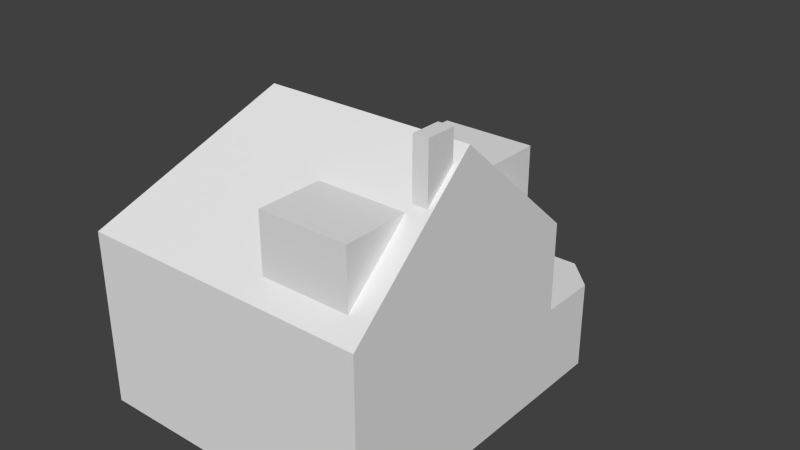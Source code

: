 # Source: ebgb_house_airfield.blend  (saved by Blender 2.79.7; exported with 4.5.12 LTS)
import bpy
from mathutils import Matrix  # noqa: F401  (used for matrix-valued properties, if any)

bpy.ops.wm.read_factory_settings(use_empty=True)
scene = bpy.context.scene
scene.name = 'Scene'

# ---- collections
col_collection_1 = bpy.data.collections.new('Collection 1'); scene.collection.children.link(col_collection_1)
col_collection_11 = bpy.data.collections.new('Collection 11'); scene.collection.children.link(col_collection_11)
col_collection_11.hide_render = True
col_collection_11.hide_viewport = True

# ---- materials (node trees are filled in below, after node groups)
mat_material = bpy.data.materials.new('Material')
mat_material.alpha_threshold = 0.0
mat_material.use_transparent_shadow = False
mat_material.preview_render_type = 'FLAT'
mat_material.roughness = 0.5
mat_material.specular_intensity = 0.0
mat_material.line_color = (0.0, 0.0, 0.0, 1.0)
mat_flatroof = bpy.data.materials.new('FlatRoof')
mat_flatroof.alpha_threshold = 0.0
mat_flatroof.use_transparent_shadow = False
mat_flatroof.diffuse_color = (0.04696, 0.04696, 0.04696, 1.0)
mat_flatroof.roughness = 0.5
mat_flatroof.line_color = (0.0, 0.0, 0.0, 1.0)
mat_roof = bpy.data.materials.new('Roof')
mat_roof.alpha_threshold = 0.0
mat_roof.use_transparent_shadow = False
mat_roof.roughness = 0.5
mat_roof.line_color = (0.0, 0.0, 0.0, 1.0)
mat_walls = bpy.data.materials.new('Walls')
mat_walls.alpha_threshold = 0.0
mat_walls.use_transparent_shadow = False
mat_walls.preview_render_type = 'FLAT'
mat_walls.roughness = 0.5
mat_walls.line_color = (0.0, 0.0, 0.0, 1.0)
mat_windows = bpy.data.materials.new('Windows')
mat_windows.alpha_threshold = 0.0
mat_windows.use_transparent_shadow = False
mat_windows.roughness = 0.5
mat_windows.line_color = (0.0, 0.0, 0.0, 1.0)
mat_frontdoor = bpy.data.materials.new('FrontDoor')
mat_frontdoor.alpha_threshold = 0.0
mat_frontdoor.use_transparent_shadow = False
mat_frontdoor.preview_render_type = 'FLAT'
mat_frontdoor.roughness = 0.5
mat_frontdoor.line_color = (0.0, 0.0, 0.0, 1.0)

# ---- node groups
ng_auto_smooth = bpy.data.node_groups.new('Auto Smooth', 'GeometryNodeTree')
_s = ng_auto_smooth.interface.new_socket(name='Geometry', in_out='OUTPUT', socket_type='NodeSocketGeometry')
_s = ng_auto_smooth.interface.new_socket(name='Geometry', in_out='INPUT', socket_type='NodeSocketGeometry')
_s = ng_auto_smooth.interface.new_socket(name='Angle', in_out='INPUT', socket_type='NodeSocketFloat')
_s.subtype = 'ANGLE'
_s.min_value = 0.0
_s.max_value = 3.142
ng_auto_smooth.is_modifier = True
_N = ng_auto_smooth.nodes; _L = ng_auto_smooth.links
n0 = _N.new('NodeGroupOutput'); n0.name = 'Group Output'; n0.location = (480, -100)
n1 = _N.new('NodeGroupInput'); n1.name = 'Group Input'; n1.location = (-420, -300)
n2 = _N.new('NodeGroupInput'); n2.name = 'Group Input.001'; n2.location = (-60, -100)
n3 = _N.new('GeometryNodeSetShadeSmooth'); n3.name = 'Set Shade Smooth'; n3.location = (120, -100)
n3.domain = 'EDGE'
n4 = _N.new('GeometryNodeSetShadeSmooth'); n4.name = 'Set Shade Smooth.001'; n4.location = (300, -100)
n5 = _N.new('GeometryNodeInputMeshEdgeAngle'); n5.name = 'Edge Angle'; n5.location = (-420, -220)
n6 = _N.new('GeometryNodeInputEdgeSmooth'); n6.name = 'Is Edge Smooth'; n6.location = (-60, -160)
n7 = _N.new('GeometryNodeInputShadeSmooth'); n7.name = 'Is Face Smooth'; n7.location = (-240, -340)
n8 = _N.new('FunctionNodeBooleanMath'); n8.name = 'Boolean Math'; n8.location = (-60, -220)
n9 = _N.new('FunctionNodeCompare'); n9.name = 'Compare'; n9.location = (-240, -180)
n9.operation = 'LESS_EQUAL'
_L.new(n5.outputs[0], n9.inputs[0])
_L.new(n4.outputs[0], n0.inputs[0])
_L.new(n1.outputs[1], n9.inputs[1])
_L.new(n9.outputs[0], n8.inputs[0])
_L.new(n7.outputs[0], n8.inputs[1])
_L.new(n2.outputs[0], n3.inputs[0])
_L.new(n6.outputs[0], n3.inputs[1])
_L.new(n3.outputs[0], n4.inputs[0])
_L.new(n8.outputs[0], n3.inputs[2])
n0.is_active_output = True

# ---- material node trees

# ---- world
world_world = bpy.data.worlds.new('World'); scene.world = world_world
world_world.color = (0.05088, 0.05088, 0.05088)
world_world.use_sun_shadow = False
world_world.sun_shadow_jitter_overblur = 0.0
world_world.cycles.sampling_method = 'NONE'
world_world.cycles.sample_map_resolution = 256

# ---- meshes
me_cube = bpy.data.meshes.new('Cube')
me_cube.from_pydata([(1.3, -0.4, 7.5), (1.3, 7.4, 7.5), (1.3, -0.4, 5.5), (1.3, 7.4, 5.5), (4.3, -0.4, 5.5), (4.3, 7.4, 5.5), (4.3, -0.4, 7.5), (4.3, 7.4, 7.5), (1.3, 1.9, 7.5), (1.3, 5.1, 7.5), (1.3, 1.9, 5.5), (1.3, 5.1, 5.5), (4.3, 1.9, 5.5), (4.3, 5.1, 5.5), (4.3, 1.9, 7.5), (4.3, 5.1, 7.5), (4.848, 3.012, 7.6), (4.848, 2.012, 7.6), (4.348, 2.012, 7.6), (4.348, 3.012, 7.6), (4.848, 3.012, 9.6), (4.848, 2.012, 9.6), (4.348, 2.012, 9.6), (4.348, 3.012, 9.6), (-5.0, 8.0, 5.0), (5.0, 8.0, 5.0), (5.0, 8.0, -1.0), (9.537e-07, 8.0, -1.0), (5.0, 8.0, 2.0), (1.192e-06, 8.0, 2.0), (5.0, 10.0, 2.0), (1.192e-06, 10.0, 2.0), (9.537e-07, 10.0, -1.0), (5.0, 10.0, -1.0), (1.0, 11.0, -1.0), (4.0, 11.0, -1.0), (4.0, 11.0, 2.0), (1.0, 11.0, 2.0), (5.0, -1.0, -1.0), (-5.0, -1.0, -1.0), (-5.0, 8.0, -1.0), (5.0, -1.0, 5.0), (-5.0, -1.0, 5.0), (-2.0, 3.5, 9.0), (5.0, 3.5, 9.0)], [], [(8, 0, 6, 14), (7, 1, 9, 15), (0, 8, 10, 2), (11, 9, 1, 3), (14, 6, 4, 12), (5, 7, 15, 13), (6, 0, 2, 4), (3, 1, 7, 5), (20, 23, 22, 21), (16, 20, 21, 17), (17, 21, 22, 18), (18, 22, 23, 19), (20, 16, 19, 23), (29, 28, 30, 31), (27, 29, 31, 32), (28, 26, 33, 30), (30, 33, 35, 36), (32, 31, 37, 34), (31, 30, 36, 37), (36, 35, 34, 37), (26, 25, 41, 38), (38, 41, 42, 39), (24, 40, 39, 42), (24, 42, 43), (42, 41, 44, 43), (25, 24, 43, 44), (41, 25, 44), (24, 25, 26, 40)])
_uv = me_cube.uv_layers.new(name='UVMap')
_uv.uv.foreach_set('vector', [0.8621, 0.1903, 0.8621, 0.09445, 0.9871, 0.09445, 0.9871, 0.1903, 0.9871, 0.09445, 0.8621, 0.09445, 0.8621, 0.1903, 0.9871, 0.1903, 0.433, 0.2392, 0.433, 0.1433, 0.5164, 0.1433, 0.5164, 0.2392, 0.7943, 0.1433, 0.711, 0.1433, 0.711, 0.2392, 0.7943, 0.2392, 0.5258, 0.1433, 0.5258, 0.2392, 0.6092, 0.2392, 0.6092, 0.1433, 0.7015, 0.2392, 0.6182, 0.2392, 0.6182, 0.1433, 0.7015, 0.1433, 0.9871, 0.09445, 0.8621, 0.09445, 0.8621, 0.01112, 0.9871, 0.01112, 0.8621, 0.01112, 0.8621, 0.09445, 0.9871, 0.09445, 0.9871, 0.01112, 0.8042, 0.2478, 0.8042, 0.227, 0.8459, 0.227, 0.8459, 0.2478, 0.009702, 0.2359, 0.09304, 0.2359, 0.09304, 0.2776, 0.009702, 0.2776, 0.009702, 0.2776, 0.09304, 0.2776, 0.09304, 0.2984, 0.009702, 0.2984, 0.8459, 0.1436, 0.8459, 0.227, 0.8042, 0.227, 0.8042, 0.1436, 0.09304, 0.2359, 0.009702, 0.2359, 0.009702, 0.2151, 0.09304, 0.2151, 0.9851, 0.2021, 0.9851, 0.4104, 0.9018, 0.4104, 0.9018, 0.2021, 0.8443, 0.009799, 0.8443, 0.1348, 0.761, 0.1348, 0.761, 0.009799, 0.4348, 0.1348, 0.4348, 0.009799, 0.5182, 0.009799, 0.5182, 0.1348, 0.5182, 0.1348, 0.5182, 0.009799, 0.5771, 0.009799, 0.5771, 0.1348, 0.761, 0.009799, 0.761, 0.1348, 0.7021, 0.1348, 0.7021, 0.009799, 0.9018, 0.2021, 0.9018, 0.4104, 0.8601, 0.3687, 0.8601, 0.2437, 0.5771, 0.1348, 0.5771, 0.009799, 0.7021, 0.009799, 0.7021, 0.1348, 0.7988, 0.5181, 0.7988, 0.7681, 0.4238, 0.7681, 0.4238, 0.5181, 0.4238, 0.5181, 0.4238, 0.7681, 0.007153, 0.7681, 0.007153, 0.5181, 0.7988, 0.7681, 0.7988, 0.5181, 0.4238, 0.5181, 0.4238, 0.7681, 0.009537, 0.778, 0.3845, 0.778, 0.197, 0.9863, 0.006836, 0.006836, 0.4235, 0.006836, 0.4235, 0.2577, 0.1318, 0.2577, 0.4235, 0.5086, 0.006836, 0.5086, 0.1318, 0.2577, 0.4235, 0.2577, 0.4238, 0.7681, 0.7988, 0.7681, 0.6113, 0.9348, 0.4303, 0.2586, 0.847, 0.2586, 0.847, 0.5086, 0.4303, 0.5086])
me_cube.materials.append(mat_material)
me_cube.use_remesh_preserve_volume = False
me_cube.use_remesh_preserve_attributes = False
me_cube.use_mirror_vertex_groups = False
me_cube.update()
me_cube_002 = bpy.data.meshes.new('Cube.002')
me_cube_002.from_pydata([(2.8, -0.3, 7.4), (2.8, 7.3, 7.4), (4.2, -0.3, 7.4), (4.2, 7.3, 7.4), (1.4, -0.3, 7.4), (1.4, 7.3, 7.4), (1.4, 1.8, 7.4), (1.4, 5.2, 7.4), (2.8, 1.8, 7.4), (2.8, 5.2, 7.4), (4.2, 1.8, 7.4), (4.2, 5.2, 7.4), (1.25, 9.615, 1.85), (1.25, 8.601, 1.85), (4.85, 8.567, 1.85), (4.85, 9.547, 1.85), (3.75, 9.615, 1.85), (3.75, 8.601, 1.85), (0.1499, 9.547, 1.85), (0.1499, 8.567, 1.85), (1.25, 10.0, 1.85), (3.75, 10.0, 1.85), (3.498, 10.85, 1.85), (1.062, 10.85, 1.85), (1.502, 10.85, 1.85), (0.1499, 9.938, 1.85), (0.1499, 8.15, 1.85), (1.25, 8.15, 1.85), (4.85, 8.15, 1.85), (3.75, 8.15, 1.85), (3.938, 10.85, 1.85), (4.85, 9.938, 1.85)], [], [(0, 2, 10, 8), (11, 3, 1, 9), (4, 0, 8, 6), (9, 1, 5, 7), (12, 20, 25, 18), (13, 12, 18, 19), (27, 13, 19, 26), (20, 12, 16, 21), (12, 13, 17, 16), (29, 17, 13, 27), (15, 31, 21, 16), (14, 15, 16, 17), (28, 14, 17, 29), (25, 20, 24, 23), (20, 21, 22, 24), (21, 31, 30, 22)])
_uv = me_cube_002.uv_layers.new(name='UVMap')
_uv.uv.foreach_set('vector', [0.0, 0.0, 1.0, 0.0, 1.0, 1.0, 0.0, 1.0, 0.0, 0.0, 1.0, 0.0, 1.0, 1.0, 0.0, 1.0, 0.0, 0.0, 1.0, 0.0, 1.0, 1.0, 0.0, 1.0, 0.0, 0.0, 1.0, 0.0, 1.0, 1.0, 0.0, 1.0, 0.0, 0.0, 1.0, 0.0, 1.0, 1.0, 0.0, 1.0, 0.0, 0.0, 1.0, 0.0, 1.0, 1.0, 0.0, 1.0, 0.0, 0.0, 1.0, 0.0, 1.0, 1.0, 0.0, 1.0, 1.0, 1.0, 0.0, 1.0, 0.0, 0.0, 1.0, 0.0, 1.0, 1.0, 0.0, 1.0, 0.0, 0.0, 1.0, 0.0, 0.0, 0.0, 1.0, 0.0, 1.0, 1.0, 0.0, 1.0, 0.0, 0.0, 1.0, 0.0, 1.0, 1.0, 0.0, 1.0, 0.0, 0.0, 1.0, 0.0, 1.0, 1.0, 0.0, 1.0, 0.0, 0.0, 1.0, 0.0, 1.0, 1.0, 0.0, 1.0, 0.0, 0.0, 1.0, 0.0, 1.0, 1.0, 0.0, 1.0, 0.0, 0.0, 1.0, 0.0, 1.0, 1.0, 0.0, 1.0, 0.0, 0.0, 1.0, 0.0, 1.0, 1.0, 0.0, 1.0])
me_cube_002.materials.append(mat_flatroof)
me_cube_002.use_remesh_preserve_volume = False
me_cube_002.use_remesh_preserve_attributes = False
me_cube_002.use_mirror_vertex_groups = False
me_cube_002.update()
me_cube_014 = bpy.data.meshes.new('Cube.014')
me_cube_014.from_pydata([(-1.301, 3.5, 9.0), (-1.562, 3.5, 9.0), (-3.799, 8.0, 5.0), (-1.301, 8.0, 5.0), (-1.301, -1.0, 5.0), (-3.799, -1.0, 5.0), (1.25, 8.0, 5.0), (3.75, 8.0, 5.0), (1.25, -1.0, 5.0), (3.75, -1.0, 5.0), (1.25, 3.5, 9.0), (3.75, 3.5, 9.0), (1.46e-06, 3.5, 9.0), (1.431e-06, -1.0, 5.0), (5.0, 3.5, 9.0), (-2.0, 3.5, 9.0), (-5.0, 8.0, 5.0), (-5.0, -1.0, 5.0), (5.0, -1.0, 5.0), (1.431e-06, 8.0, 5.0), (5.0, 8.0, 5.0)], [], [(2, 16, 15, 1), (1, 0, 3, 2), (0, 12, 19, 3), (12, 0, 4, 13), (0, 1, 5, 4), (17, 5, 1, 15), (6, 19, 12, 10), (7, 6, 10, 11), (20, 7, 11, 14), (9, 18, 14, 11), (8, 9, 11, 10), (13, 8, 10, 12), (16, 17, 15)])
_uv = me_cube_014.uv_layers.new(name='UVMap')
_uv.uv.foreach_set('vector', [0.1201, 0.9, 2.97e-07, 0.9, 0.3, 0.45, 0.3438, 0.45, 0.3438, 0.45, 0.3699, 0.45, 0.3699, 0.9, 0.1201, 0.9, 0.3699, 0.45, 0.5, 0.45, 0.5, 0.9, 0.3699, 0.9, 0.5, 0.45, 0.3699, 0.45, 0.3699, 0.0, 0.5, 0.0, 0.3699, 0.45, 0.3438, 0.45, 0.1201, 0.0, 0.3699, 0.0, 0.0, 7.424e-08, 0.1201, 0.0, 0.3438, 0.45, 0.3, 0.45, 0.625, 0.9, 0.5, 0.9, 0.5, 0.45, 0.625, 0.45, 0.875, 0.9, 0.625, 0.9, 0.625, 0.45, 0.875, 0.45, 1.0, 0.9, 0.875, 0.9, 0.875, 0.45, 1.0, 0.45, 0.875, 0.0, 1.0, 0.0, 1.0, 0.45, 0.875, 0.45, 0.625, 0.0, 0.875, 0.0, 0.875, 0.45, 0.625, 0.45, 0.5, 0.0, 0.625, 0.0, 0.625, 0.45, 0.5, 0.45, 2.97e-07, 0.9, 0.0, 7.424e-08, 0.3, 0.45])
me_cube_014.materials.append(mat_roof)
me_cube_014.use_remesh_preserve_volume = False
me_cube_014.use_remesh_preserve_attributes = False
me_cube_014.use_mirror_vertex_groups = False
me_cube_014.update()
me_cube_013 = bpy.data.meshes.new('Cube.013')
me_cube_013.from_pydata([(4.3, 5.1, 7.5), (4.3, 1.9, 7.5), (4.3, 5.1, 5.5), (4.3, 1.9, 5.5), (1.3, 5.1, 5.5), (1.3, 1.9, 5.5), (1.3, 5.1, 7.5), (1.3, 1.9, 7.5), (4.3, 7.4, 7.5), (4.3, -0.4, 7.5), (4.3, 7.4, 5.5), (4.3, -0.4, 5.5), (1.3, 7.4, 5.5), (1.3, -0.4, 5.5), (1.3, 7.4, 7.5), (1.3, -0.4, 7.5), (4.0, 7.4, 7.2), (4.0, -0.4, 7.2), (1.6, 7.25, 5.8), (1.6, -0.25, 5.8), (1.6, 7.25, 7.2), (1.6, -0.25, 7.2), (2.8, 7.4, 5.5), (2.8, -0.4, 5.5), (2.8, 7.4, 7.5), (2.8, -0.4, 7.5), (2.8, 7.25, 5.8), (2.8, -0.25, 5.8), (1.6, 7.4, 5.8), (1.6, -0.4, 5.8), (1.6, 7.4, 7.2), (1.6, -0.4, 7.2), (2.8, 7.4, 5.8), (2.8, -0.4, 5.8), (2.8, 7.4, 7.2), (2.8, -0.4, 7.2), (4.0, 7.4, 5.8), (4.0, -0.4, 5.8), (4.0, 7.25, 5.8), (4.0, -0.25, 5.8), (4.0, 7.25, 7.2), (4.0, -0.25, 7.2), (2.8, 7.25, 7.2), (2.8, -0.25, 7.2), (4.2, 5.2, 7.5), (4.2, 1.8, 7.5), (1.4, 5.2, 7.5), (1.4, 1.8, 7.5), (4.2, 7.3, 7.5), (4.2, -0.3, 7.5), (1.4, 7.3, 7.5), (1.4, -0.3, 7.5), (2.8, 7.3, 7.5), (2.8, -0.3, 7.5), (4.2, 5.2, 7.4), (4.2, 1.8, 7.4), (1.4, 5.2, 7.4), (1.4, 1.8, 7.4), (1.4, 7.3, 7.4), (1.4, -0.3, 7.4), (4.2, 7.3, 7.4), (4.2, -0.3, 7.4), (2.8, 7.3, 7.4), (2.8, -0.3, 7.4)], [], [(0, 2, 10, 8), (1, 9, 11, 3), (14, 12, 4, 6), (5, 13, 15, 7), (30, 28, 12, 14), (13, 29, 31, 15), (20, 18, 28, 30), (29, 19, 21, 31), (36, 16, 8, 10), (9, 17, 37, 11), (16, 34, 24, 8), (25, 35, 17, 9), (34, 30, 14, 24), (15, 31, 35, 25), (42, 20, 30, 34), (31, 21, 43, 35), (10, 22, 32, 36), (33, 23, 11, 37), (32, 28, 18, 26), (19, 29, 33, 27), (22, 12, 28, 32), (29, 13, 23, 33), (40, 42, 34, 16), (35, 43, 41, 17), (36, 32, 26, 38), (27, 33, 37, 39), (38, 40, 16, 36), (17, 41, 39, 37), (52, 48, 8, 24), (9, 49, 53, 25), (0, 8, 48, 44), (1, 45, 49, 9), (50, 14, 6, 46), (7, 15, 51, 47), (52, 24, 14, 50), (15, 25, 53, 51), (58, 50, 46, 56), (47, 51, 59, 57), (52, 62, 60, 48), (61, 63, 53, 49), (54, 44, 48, 60), (49, 45, 55, 61), (50, 58, 62, 52), (63, 59, 51, 53)])
me_cube_013.materials.append(mat_walls)
me_cube_013.use_remesh_preserve_volume = False
me_cube_013.use_remesh_preserve_attributes = False
me_cube_013.use_mirror_vertex_groups = False
me_cube_013.update()
me_cube_007 = bpy.data.meshes.new('Cube.007')
me_cube_007.from_pydata([(1.6, 7.25, 5.8), (1.6, 7.25, 7.2), (2.8, 7.25, 5.8), (2.75, 7.25, 7.15), (1.65, 7.25, 5.85), (1.65, 7.25, 7.15), (2.75, 7.25, 5.85), (2.701, 7.2, 7.1), (1.7, 7.2, 5.9), (1.7, 7.2, 7.1), (2.701, 7.2, 5.9), (2.701, 7.17, 7.1), (2.701, 7.17, 5.9), (1.7, 7.17, 7.1), (1.7, 7.17, 5.9), (4.0, 7.25, 5.8), (2.899, 7.17, 5.9), (2.899, 7.17, 7.1), (3.9, 7.17, 5.9), (3.9, 7.17, 7.1), (3.9, 7.2, 5.9), (2.899, 7.2, 7.1), (2.899, 7.2, 5.9), (3.9, 7.2, 7.1), (3.95, 7.25, 5.85), (2.85, 7.25, 7.15), (2.85, 7.25, 5.85), (3.95, 7.25, 7.15), (4.0, 7.25, 7.2), (2.8, 7.25, 7.2), (-1.301, 7.8, 1.149), (-3.7, 7.72, -0.04862), (-1.401, 7.72, -0.04862), (-3.7, 7.72, 1.049), (-1.401, 7.72, 1.049), (-3.7, 7.75, 1.049), (-3.7, 7.75, -0.04862), (-1.401, 7.75, 1.049), (-1.401, 7.75, -0.04862), (-3.751, 7.8, 1.099), (-3.751, 7.8, -0.09893), (-1.351, 7.8, 1.099), (-1.351, 7.8, -0.09893), (-3.8, 7.8, 1.149), (-3.8, 7.8, -0.1488), (-1.301, 7.8, -0.1488), (-3.799, 7.8, 4.15), (-3.799, 7.8, 2.85), (-1.4, 7.72, 2.95), (-2.449, 7.72, 2.95), (-1.4, 7.72, 4.05), (-2.449, 7.72, 4.05), (-1.4, 7.75, 4.05), (-1.4, 7.75, 2.95), (-2.449, 7.75, 2.95), (-2.449, 7.75, 4.05), (-2.499, 7.8, 2.9), (-2.499, 7.8, 4.1), (-1.35, 7.8, 4.1), (-1.35, 7.8, 2.9), (-2.549, 7.8, 2.85), (-2.549, 7.8, 4.15), (-1.299, 7.8, 4.15), (-1.299, 7.8, 2.85), (-2.649, 7.72, 2.95), (-3.698, 7.72, 2.95), (-2.649, 7.72, 4.05), (-3.698, 7.72, 4.05), (-2.649, 7.75, 4.05), (-2.649, 7.75, 2.95), (-3.698, 7.75, 2.95), (-3.698, 7.75, 4.05), (-3.748, 7.8, 2.9), (-3.748, 7.8, 4.1), (-2.599, 7.8, 4.1), (-2.599, 7.8, 2.9), (3.75, 7.8, 4.15), (1.25, 7.8, 2.85), (1.25, 7.8, 4.15), (3.649, 7.72, 2.95), (2.6, 7.72, 2.95), (3.649, 7.72, 4.05), (2.6, 7.72, 4.05), (3.649, 7.75, 4.05), (3.649, 7.75, 2.95), (2.6, 7.75, 2.95), (2.6, 7.75, 4.05), (2.55, 7.8, 2.9), (2.55, 7.8, 4.1), (3.699, 7.8, 4.1), (3.699, 7.8, 2.9), (2.5, 7.8, 2.85), (2.5, 7.8, 4.15), (3.75, 7.8, 2.85), (2.4, 7.72, 2.95), (1.351, 7.72, 2.95), (2.4, 7.72, 4.05), (1.351, 7.72, 4.05), (2.4, 7.75, 4.05), (2.4, 7.75, 2.95), (1.351, 7.75, 2.95), (1.351, 7.75, 4.05), (1.301, 7.8, 2.9), (1.301, 7.8, 4.1), (2.45, 7.8, 4.1), (2.45, 7.8, 2.9), (1.602, 10.72, -0.04862), (3.398, 10.72, -0.04862), (1.602, 10.72, 1.049), (3.398, 10.72, 1.049), (1.602, 10.75, 1.049), (1.602, 10.75, -0.04862), (3.398, 10.75, 1.049), (3.398, 10.75, -0.04862), (1.552, 10.8, 1.098), (1.552, 10.8, -0.09835), (3.448, 10.8, 1.098), (3.448, 10.8, -0.09835), (1.502, 10.8, 1.149), (1.502, 10.8, -0.1488), (3.498, 10.8, 1.149), (3.498, 10.8, -0.1488), (1.25, -0.8002, -0.1488), (1.25, -0.8002, 1.149), (3.75, -0.8002, -0.1488), (3.649, -0.7202, -0.04862), (1.351, -0.7202, -0.04862), (3.649, -0.7202, 1.049), (1.351, -0.7202, 1.049), (3.649, -0.7502, 1.049), (3.649, -0.7502, -0.04862), (1.351, -0.7502, 1.049), (1.351, -0.7502, -0.04862), (3.7, -0.8002, 1.099), (3.7, -0.8002, -0.09893), (1.3, -0.8002, 1.099), (1.3, -0.8002, -0.09893), (3.75, -0.8002, 1.149), (1.6, -0.25, 5.8), (1.6, -0.25, 7.2), (2.8, -0.25, 5.8), (2.75, -0.25, 7.15), (1.65, -0.25, 5.85), (1.65, -0.25, 7.15), (2.75, -0.25, 5.85), (2.701, -0.2, 7.1), (1.7, -0.2, 5.9), (1.7, -0.2, 7.1), (2.701, -0.2, 5.9), (2.701, -0.17, 7.1), (2.701, -0.17, 5.9), (1.7, -0.17, 7.1), (1.7, -0.17, 5.9), (4.0, -0.25, 5.8), (2.899, -0.17, 5.9), (2.899, -0.17, 7.1), (3.9, -0.17, 5.9), (3.9, -0.17, 7.1), (3.9, -0.2, 5.9), (2.899, -0.2, 7.1), (2.899, -0.2, 5.9), (3.9, -0.2, 7.1), (3.95, -0.25, 5.85), (2.85, -0.25, 7.15), (2.85, -0.25, 5.85), (3.95, -0.25, 7.15), (4.0, -0.25, 7.2), (2.8, -0.25, 7.2), (1.25, -0.8002, 4.15), (1.351, -0.7202, 2.95), (2.4, -0.7202, 2.95), (1.351, -0.7202, 4.05), (2.4, -0.7202, 4.05), (1.351, -0.7502, 4.05), (1.351, -0.7502, 2.95), (2.4, -0.7502, 2.95), (2.4, -0.7502, 4.05), (2.45, -0.8002, 2.9), (2.45, -0.8002, 4.1), (1.301, -0.8002, 4.1), (1.301, -0.8002, 2.9), (2.5, -0.8002, 2.85), (2.5, -0.8002, 4.15), (1.25, -0.8002, 2.85), (2.6, -0.7202, 2.95), (3.649, -0.7202, 2.95), (2.6, -0.7202, 4.05), (3.649, -0.7202, 4.05), (2.6, -0.7502, 4.05), (2.6, -0.7502, 2.95), (3.649, -0.7502, 2.95), (3.649, -0.7502, 4.05), (3.699, -0.8002, 2.9), (3.699, -0.8002, 4.1), (2.55, -0.8002, 4.1), (2.55, -0.8002, 2.9), (3.75, -0.8002, 2.85), (3.75, -0.8002, 4.15), (-3.799, -0.8002, 2.85), (-3.698, -0.7202, 2.95), (-2.649, -0.7202, 2.95), (-3.698, -0.7202, 4.05), (-2.649, -0.7202, 4.05), (-3.698, -0.7502, 4.05), (-3.698, -0.7502, 2.95), (-2.649, -0.7502, 2.95), (-2.649, -0.7502, 4.05), (-2.599, -0.8002, 2.9), (-2.599, -0.8002, 4.1), (-3.748, -0.8002, 4.1), (-3.748, -0.8002, 2.9), (-2.549, -0.8002, 2.85), (-2.549, -0.8002, 4.15), (-3.799, -0.8002, 4.15), (-2.449, -0.7202, 2.95), (-1.4, -0.7202, 2.95), (-2.449, -0.7202, 4.05), (-1.4, -0.7202, 4.05), (-2.449, -0.7502, 4.05), (-2.449, -0.7502, 2.95), (-1.4, -0.7502, 2.95), (-1.4, -0.7502, 4.05), (-1.35, -0.8002, 2.9), (-1.35, -0.8002, 4.1), (-2.499, -0.8002, 4.1), (-2.499, -0.8002, 2.9), (-1.299, -0.8002, 2.85), (-1.299, -0.8002, 4.15)], [], [(3, 5, 1, 29), (0, 1, 5, 4), (0, 4, 6, 2), (3, 29, 2, 6), (9, 5, 3, 7), (9, 8, 4, 5), (10, 6, 4, 8), (10, 7, 3, 6), (11, 7, 10, 12), (13, 9, 7, 11), (14, 8, 9, 13), (12, 10, 8, 14), (14, 13, 11, 12), (16, 17, 19, 18), (18, 20, 22, 16), (16, 22, 21, 17), (17, 21, 23, 19), (19, 23, 20, 18), (20, 23, 27, 24), (20, 24, 26, 22), (21, 22, 26, 25), (21, 25, 27, 23), (27, 28, 15, 24), (24, 15, 2, 26), (25, 26, 2, 29), (27, 25, 29, 28), (32, 31, 33, 34), (36, 35, 33, 31), (38, 36, 31, 32), (37, 38, 32, 34), (35, 37, 34, 33), (42, 38, 37, 41), (41, 37, 35, 39), (40, 39, 35, 36), (42, 40, 36, 38), (41, 30, 45, 42), (30, 41, 39, 43), (44, 43, 39, 40), (45, 44, 40, 42), (48, 49, 51, 50), (54, 55, 51, 49), (52, 53, 48, 50), (53, 54, 49, 48), (55, 52, 50, 51), (59, 53, 52, 58), (58, 52, 55, 57), (57, 55, 54, 56), (59, 56, 54, 53), (63, 59, 58, 62), (62, 58, 57, 61), (61, 57, 56, 60), (63, 60, 56, 59), (64, 65, 67, 66), (70, 71, 67, 65), (68, 69, 64, 66), (69, 70, 65, 64), (71, 68, 66, 67), (75, 69, 68, 74), (74, 68, 71, 73), (73, 71, 70, 72), (75, 72, 70, 69), (60, 75, 74, 61), (73, 46, 61, 74), (46, 73, 72, 47), (60, 47, 72, 75), (79, 80, 82, 81), (85, 86, 82, 80), (83, 84, 79, 81), (84, 85, 80, 79), (86, 83, 81, 82), (90, 84, 83, 89), (89, 83, 86, 88), (88, 86, 85, 87), (90, 87, 85, 84), (89, 76, 93, 90), (76, 89, 88, 92), (92, 88, 87, 91), (93, 91, 87, 90), (94, 95, 97, 96), (100, 101, 97, 95), (98, 99, 94, 96), (99, 100, 95, 94), (101, 98, 96, 97), (105, 99, 98, 104), (104, 98, 101, 103), (103, 101, 100, 102), (105, 102, 100, 99), (91, 105, 104, 92), (103, 78, 92, 104), (78, 103, 102, 77), (91, 77, 102, 105), (107, 106, 108, 109), (106, 107, 113, 111), (108, 106, 111, 110), (112, 113, 107, 109), (110, 112, 109, 108), (115, 114, 110, 111), (117, 115, 111, 113), (117, 113, 112, 116), (116, 112, 110, 114), (119, 118, 114, 115), (121, 119, 115, 117), (121, 117, 116, 120), (120, 116, 114, 118), (126, 125, 127, 128), (130, 129, 127, 125), (132, 130, 125, 126), (131, 132, 126, 128), (129, 131, 128, 127), (136, 132, 131, 135), (135, 131, 129, 133), (134, 133, 129, 130), (136, 134, 130, 132), (122, 136, 135, 123), (123, 135, 133, 137), (124, 137, 133, 134), (122, 124, 134, 136), (139, 143, 141, 167), (138, 142, 143, 139), (138, 140, 144, 142), (140, 167, 141, 144), (141, 143, 147, 145), (142, 146, 147, 143), (142, 144, 148, 146), (141, 145, 148, 144), (148, 145, 149, 150), (145, 147, 151, 149), (147, 146, 152, 151), (146, 148, 150, 152), (149, 151, 152, 150), (157, 155, 154, 156), (160, 158, 156, 154), (159, 160, 154, 155), (161, 159, 155, 157), (158, 161, 157, 156), (165, 161, 158, 162), (164, 162, 158, 160), (164, 160, 159, 163), (165, 163, 159, 161), (153, 166, 165, 162), (140, 153, 162, 164), (140, 164, 163, 167), (167, 163, 165, 166), (169, 170, 172, 171), (175, 176, 172, 170), (173, 174, 169, 171), (174, 175, 170, 169), (176, 173, 171, 172), (180, 174, 173, 179), (179, 173, 176, 178), (178, 176, 175, 177), (180, 177, 175, 174), (179, 168, 183, 180), (168, 179, 178, 182), (182, 178, 177, 181), (183, 181, 177, 180), (184, 185, 187, 186), (190, 191, 187, 185), (188, 189, 184, 186), (189, 190, 185, 184), (191, 188, 186, 187), (195, 189, 188, 194), (194, 188, 191, 193), (193, 191, 190, 192), (195, 192, 190, 189), (181, 195, 194, 182), (193, 197, 182, 194), (197, 193, 192, 196), (181, 196, 192, 195), (199, 200, 202, 201), (205, 206, 202, 200), (203, 204, 199, 201), (204, 205, 200, 199), (206, 203, 201, 202), (210, 204, 203, 209), (209, 203, 206, 208), (208, 206, 205, 207), (210, 207, 205, 204), (198, 210, 209, 213), (213, 209, 208, 212), (212, 208, 207, 211), (198, 211, 207, 210), (214, 215, 217, 216), (220, 221, 217, 215), (218, 219, 214, 216), (219, 220, 215, 214), (221, 218, 216, 217), (225, 219, 218, 224), (224, 218, 221, 223), (223, 221, 220, 222), (225, 222, 220, 219), (211, 225, 224, 212), (223, 227, 212, 224), (227, 223, 222, 226), (211, 226, 222, 225)])
_uv = me_cube_007.uv_layers.new(name='UVMap')
_uv.uv.foreach_set('vector', [0.5396, 0.7022, 0.1933, 0.7021, 0.1783, 0.7204, 0.5545, 0.7206, 0.1784, 0.241, 0.1783, 0.7204, 0.1933, 0.7021, 0.1933, 0.2593, 0.1784, 0.241, 0.1933, 0.2593, 0.5396, 0.2595, 0.5546, 0.2412, 0.5396, 0.7022, 0.5545, 0.7206, 0.5546, 0.2412, 0.5396, 0.2595, 0.2082, 0.6837, 0.1933, 0.7021, 0.5396, 0.7022, 0.5246, 0.6839, 0.2082, 0.6837, 0.2083, 0.2777, 0.1933, 0.2593, 0.1933, 0.7021, 0.5247, 0.2779, 0.5396, 0.2595, 0.1933, 0.2593, 0.2083, 0.2777, 0.5247, 0.2779, 0.5246, 0.6839, 0.5396, 0.7022, 0.5396, 0.2595, 0.5246, 0.6839, 0.5246, 0.6839, 0.5247, 0.2779, 0.5247, 0.2779, 0.2082, 0.6837, 0.2082, 0.6837, 0.5246, 0.6839, 0.5246, 0.6839, 0.2083, 0.2777, 0.2083, 0.2777, 0.2082, 0.6837, 0.2082, 0.6837, 0.5247, 0.2779, 0.5247, 0.2779, 0.2083, 0.2777, 0.2083, 0.2777, 0.2083, 0.2777, 0.2082, 0.6837, 0.5246, 0.6839, 0.5247, 0.2779, 0.5846, 0.2779, 0.5845, 0.6839, 0.9013, 0.6857, 0.9093, 0.278, 0.9093, 0.278, 0.9093, 0.278, 0.5846, 0.2779, 0.5846, 0.2779, 0.5846, 0.2779, 0.5846, 0.2779, 0.5845, 0.6839, 0.5845, 0.6839, 0.5845, 0.6839, 0.5845, 0.6839, 0.9013, 0.6857, 0.9013, 0.6857, 0.9013, 0.6857, 0.9013, 0.6857, 0.9093, 0.278, 0.9093, 0.278, 0.9093, 0.278, 0.9013, 0.6857, 0.9162, 0.7041, 0.9243, 0.2597, 0.9093, 0.278, 0.9243, 0.2597, 0.5696, 0.2595, 0.5846, 0.2779, 0.5845, 0.6839, 0.5846, 0.2779, 0.5696, 0.2595, 0.5695, 0.7023, 0.5845, 0.6839, 0.5695, 0.7023, 0.9162, 0.7041, 0.9013, 0.6857, 0.9162, 0.7041, 0.9312, 0.7224, 0.9393, 0.2413, 0.9243, 0.2597, 0.9243, 0.2597, 0.9393, 0.2413, 0.5546, 0.2412, 0.5696, 0.2595, 0.5695, 0.7023, 0.5696, 0.2595, 0.5546, 0.2412, 0.5545, 0.7206, 0.9162, 0.7041, 0.5695, 0.7023, 0.5545, 0.7206, 0.9312, 0.7224, 0.9086, 0.2771, 0.208, 0.2768, 0.2079, 0.6822, 0.9005, 0.6842, 0.208, 0.2768, 0.2079, 0.6822, 0.2079, 0.6822, 0.208, 0.2768, 0.9086, 0.2771, 0.208, 0.2768, 0.208, 0.2768, 0.9086, 0.2771, 0.9005, 0.6842, 0.9086, 0.2771, 0.9086, 0.2771, 0.9005, 0.6842, 0.2079, 0.6822, 0.9005, 0.6842, 0.9005, 0.6842, 0.2079, 0.6822, 0.9237, 0.2585, 0.9086, 0.2771, 0.9005, 0.6842, 0.9157, 0.7028, 0.9157, 0.7028, 0.9005, 0.6842, 0.2079, 0.6822, 0.1928, 0.7008, 0.1929, 0.2582, 0.1928, 0.7008, 0.2079, 0.6822, 0.208, 0.2768, 0.9237, 0.2585, 0.1929, 0.2582, 0.208, 0.2768, 0.9086, 0.2771, 0.9157, 0.7028, 0.9307, 0.7212, 0.9388, 0.2401, 0.9237, 0.2585, 0.9307, 0.7212, 0.9157, 0.7028, 0.1928, 0.7008, 0.1777, 0.7192, 0.1779, 0.2398, 0.1777, 0.7192, 0.1928, 0.7008, 0.1929, 0.2582, 0.9388, 0.2401, 0.1779, 0.2398, 0.1929, 0.2582, 0.9237, 0.2585, 0.9091, 0.2771, 0.5854, 0.277, 0.5853, 0.6836, 0.901, 0.6854, 0.5854, 0.277, 0.5853, 0.6836, 0.5853, 0.6836, 0.5854, 0.277, 0.901, 0.6854, 0.9091, 0.2771, 0.9091, 0.2771, 0.901, 0.6854, 0.9091, 0.2771, 0.5854, 0.277, 0.5854, 0.277, 0.9091, 0.2771, 0.5853, 0.6836, 0.901, 0.6854, 0.901, 0.6854, 0.5853, 0.6836, 0.9241, 0.2587, 0.9091, 0.2771, 0.901, 0.6854, 0.9161, 0.7038, 0.9161, 0.7038, 0.901, 0.6854, 0.5853, 0.6836, 0.5702, 0.7021, 0.5702, 0.7021, 0.5853, 0.6836, 0.5854, 0.277, 0.5703, 0.2585, 0.9241, 0.2587, 0.5703, 0.2585, 0.5854, 0.277, 0.9091, 0.2771, 0.9393, 0.2401, 0.9241, 0.2587, 0.9161, 0.7038, 0.9312, 0.7224, 0.9312, 0.7224, 0.9161, 0.7038, 0.5702, 0.7021, 0.555, 0.7206, 0.555, 0.7206, 0.5702, 0.7021, 0.5703, 0.2585, 0.5551, 0.2399, 0.9393, 0.2401, 0.5551, 0.2399, 0.5703, 0.2585, 0.9241, 0.2587, 0.5249, 0.277, 0.2086, 0.2768, 0.2085, 0.6834, 0.5248, 0.6836, 0.2086, 0.2768, 0.2085, 0.6834, 0.2085, 0.6834, 0.2086, 0.2768, 0.5248, 0.6836, 0.5249, 0.277, 0.5249, 0.277, 0.5248, 0.6836, 0.5249, 0.277, 0.2086, 0.2768, 0.2086, 0.2768, 0.5249, 0.277, 0.2085, 0.6834, 0.5248, 0.6836, 0.5248, 0.6836, 0.2085, 0.6834, 0.54, 0.2585, 0.5249, 0.277, 0.5248, 0.6836, 0.5399, 0.702, 0.5399, 0.702, 0.5248, 0.6836, 0.2085, 0.6834, 0.1934, 0.7019, 0.1934, 0.7019, 0.2085, 0.6834, 0.2086, 0.2768, 0.1935, 0.2583, 0.54, 0.2585, 0.1935, 0.2583, 0.2086, 0.2768, 0.5249, 0.277, 0.5551, 0.2399, 0.54, 0.2585, 0.5399, 0.702, 0.555, 0.7206, 0.1934, 0.7019, 0.1783, 0.7204, 0.555, 0.7206, 0.5399, 0.702, 0.1783, 0.7204, 0.1934, 0.7019, 0.1935, 0.2583, 0.1784, 0.2398, 0.5551, 0.2399, 0.1784, 0.2398, 0.1935, 0.2583, 0.54, 0.2585, 0.9085, 0.2771, 0.5848, 0.277, 0.5848, 0.6836, 0.9005, 0.6854, 0.5848, 0.277, 0.5848, 0.6836, 0.5848, 0.6836, 0.5848, 0.277, 0.9005, 0.6854, 0.9085, 0.2771, 0.9085, 0.2771, 0.9005, 0.6854, 0.9085, 0.2771, 0.5848, 0.277, 0.5848, 0.277, 0.9085, 0.2771, 0.5848, 0.6836, 0.9005, 0.6854, 0.9005, 0.6854, 0.5848, 0.6836, 0.9236, 0.2587, 0.9085, 0.2771, 0.9005, 0.6854, 0.9155, 0.7038, 0.9155, 0.7038, 0.9005, 0.6854, 0.5848, 0.6836, 0.5697, 0.7021, 0.5697, 0.7021, 0.5848, 0.6836, 0.5848, 0.277, 0.5698, 0.2585, 0.9236, 0.2587, 0.5698, 0.2585, 0.5848, 0.277, 0.9085, 0.2771, 0.9155, 0.7038, 0.9307, 0.7224, 0.9388, 0.2401, 0.9236, 0.2587, 0.9307, 0.7224, 0.9155, 0.7038, 0.5697, 0.7021, 0.5545, 0.7206, 0.5545, 0.7206, 0.5697, 0.7021, 0.5698, 0.2585, 0.5546, 0.2399, 0.9388, 0.2401, 0.5546, 0.2399, 0.5698, 0.2585, 0.9236, 0.2587, 0.5244, 0.277, 0.2081, 0.2768, 0.208, 0.6834, 0.5243, 0.6836, 0.2081, 0.2768, 0.208, 0.6834, 0.208, 0.6834, 0.2081, 0.2768, 0.5243, 0.6836, 0.5244, 0.277, 0.5244, 0.277, 0.5243, 0.6836, 0.5244, 0.277, 0.2081, 0.2768, 0.2081, 0.2768, 0.5244, 0.277, 0.208, 0.6834, 0.5243, 0.6836, 0.5243, 0.6836, 0.208, 0.6834, 0.5395, 0.2585, 0.5244, 0.277, 0.5243, 0.6836, 0.5394, 0.702, 0.5394, 0.702, 0.5243, 0.6836, 0.208, 0.6834, 0.1929, 0.7019, 0.1929, 0.7019, 0.208, 0.6834, 0.2081, 0.2768, 0.193, 0.2583, 0.5395, 0.2585, 0.193, 0.2583, 0.2081, 0.2768, 0.5244, 0.277, 0.5546, 0.2399, 0.5395, 0.2585, 0.5394, 0.702, 0.5545, 0.7206, 0.1929, 0.7019, 0.1777, 0.7204, 0.5545, 0.7206, 0.5394, 0.702, 0.1777, 0.7204, 0.1929, 0.7019, 0.193, 0.2583, 0.1779, 0.2398, 0.5546, 0.2399, 0.1779, 0.2398, 0.193, 0.2583, 0.5395, 0.2585, 0.9086, 0.2771, 0.208, 0.2768, 0.2079, 0.6822, 0.9005, 0.6842, 0.208, 0.2768, 0.9086, 0.2771, 0.9086, 0.2771, 0.208, 0.2768, 0.2079, 0.6822, 0.208, 0.2768, 0.208, 0.2768, 0.2079, 0.6822, 0.9005, 0.6842, 0.9086, 0.2771, 0.9086, 0.2771, 0.9005, 0.6842, 0.2079, 0.6822, 0.9005, 0.6842, 0.9005, 0.6842, 0.2079, 0.6822, 0.193, 0.2584, 0.193, 0.7006, 0.2079, 0.6822, 0.208, 0.2768, 0.9236, 0.2587, 0.193, 0.2584, 0.208, 0.2768, 0.9086, 0.2771, 0.9236, 0.2587, 0.9086, 0.2771, 0.9005, 0.6842, 0.9155, 0.7026, 0.9155, 0.7026, 0.9005, 0.6842, 0.2079, 0.6822, 0.193, 0.7006, 0.1779, 0.2398, 0.1777, 0.7192, 0.193, 0.7006, 0.193, 0.2584, 0.9388, 0.2401, 0.1779, 0.2398, 0.193, 0.2584, 0.9236, 0.2587, 0.9388, 0.2401, 0.9236, 0.2587, 0.9155, 0.7026, 0.9307, 0.7212, 0.9307, 0.7212, 0.9155, 0.7026, 0.193, 0.7006, 0.1777, 0.7192, 0.208, 0.2768, 0.9086, 0.2771, 0.9005, 0.6842, 0.2079, 0.6822, 0.9086, 0.2771, 0.9005, 0.6842, 0.9005, 0.6842, 0.9086, 0.2771, 0.208, 0.2768, 0.9086, 0.2771, 0.9086, 0.2771, 0.208, 0.2768, 0.2079, 0.6822, 0.208, 0.2768, 0.208, 0.2768, 0.2079, 0.6822, 0.9005, 0.6842, 0.2079, 0.6822, 0.2079, 0.6822, 0.9005, 0.6842, 0.1929, 0.2582, 0.208, 0.2768, 0.2079, 0.6822, 0.1928, 0.7008, 0.1928, 0.7008, 0.2079, 0.6822, 0.9005, 0.6842, 0.9157, 0.7028, 0.9237, 0.2585, 0.9157, 0.7028, 0.9005, 0.6842, 0.9086, 0.2771, 0.1929, 0.2582, 0.9237, 0.2585, 0.9086, 0.2771, 0.208, 0.2768, 0.1779, 0.2398, 0.1929, 0.2582, 0.1928, 0.7008, 0.1777, 0.7192, 0.1777, 0.7192, 0.1928, 0.7008, 0.9157, 0.7028, 0.9307, 0.7212, 0.9388, 0.2401, 0.9307, 0.7212, 0.9157, 0.7028, 0.9237, 0.2585, 0.1779, 0.2398, 0.9388, 0.2401, 0.9237, 0.2585, 0.1929, 0.2582, 0.1783, 0.7204, 0.1933, 0.7021, 0.5396, 0.7022, 0.5545, 0.7206, 0.1784, 0.241, 0.1933, 0.2593, 0.1933, 0.7021, 0.1783, 0.7204, 0.1784, 0.241, 0.5546, 0.2412, 0.5396, 0.2595, 0.1933, 0.2593, 0.5546, 0.2412, 0.5545, 0.7206, 0.5396, 0.7022, 0.5396, 0.2595, 0.5396, 0.7022, 0.1933, 0.7021, 0.2082, 0.6837, 0.5246, 0.6839, 0.1933, 0.2593, 0.2083, 0.2777, 0.2082, 0.6837, 0.1933, 0.7021, 0.1933, 0.2593, 0.5396, 0.2595, 0.5247, 0.2779, 0.2083, 0.2777, 0.5396, 0.7022, 0.5246, 0.6839, 0.5247, 0.2779, 0.5396, 0.2595, 0.5247, 0.2779, 0.5246, 0.6839, 0.5246, 0.6839, 0.5247, 0.2779, 0.5246, 0.6839, 0.2082, 0.6837, 0.2082, 0.6837, 0.5246, 0.6839, 0.2082, 0.6837, 0.2083, 0.2777, 0.2083, 0.2777, 0.2082, 0.6837, 0.2083, 0.2777, 0.5247, 0.2779, 0.5247, 0.2779, 0.2083, 0.2777, 0.5246, 0.6839, 0.2082, 0.6837, 0.2083, 0.2777, 0.5247, 0.2779, 0.9013, 0.6857, 0.5845, 0.6839, 0.5846, 0.2779, 0.9093, 0.278, 0.5846, 0.2779, 0.9093, 0.278, 0.9093, 0.278, 0.5846, 0.2779, 0.5845, 0.6839, 0.5846, 0.2779, 0.5846, 0.2779, 0.5845, 0.6839, 0.9013, 0.6857, 0.5845, 0.6839, 0.5845, 0.6839, 0.9013, 0.6857, 0.9093, 0.278, 0.9013, 0.6857, 0.9013, 0.6857, 0.9093, 0.278, 0.9162, 0.7041, 0.9013, 0.6857, 0.9093, 0.278, 0.9243, 0.2597, 0.5696, 0.2595, 0.9243, 0.2597, 0.9093, 0.278, 0.5846, 0.2779, 0.5696, 0.2595, 0.5846, 0.2779, 0.5845, 0.6839, 0.5695, 0.7023, 0.9162, 0.7041, 0.5695, 0.7023, 0.5845, 0.6839, 0.9013, 0.6857, 0.9393, 0.2413, 0.9312, 0.7224, 0.9162, 0.7041, 0.9243, 0.2597, 0.5546, 0.2412, 0.9393, 0.2413, 0.9243, 0.2597, 0.5696, 0.2595, 0.5546, 0.2412, 0.5696, 0.2595, 0.5695, 0.7023, 0.5545, 0.7206, 0.5545, 0.7206, 0.5695, 0.7023, 0.9162, 0.7041, 0.9312, 0.7224, 0.2081, 0.2768, 0.5244, 0.277, 0.5243, 0.6836, 0.208, 0.6834, 0.5244, 0.277, 0.5243, 0.6836, 0.5243, 0.6836, 0.5244, 0.277, 0.208, 0.6834, 0.2081, 0.2768, 0.2081, 0.2768, 0.208, 0.6834, 0.2081, 0.2768, 0.5244, 0.277, 0.5244, 0.277, 0.2081, 0.2768, 0.5243, 0.6836, 0.208, 0.6834, 0.208, 0.6834, 0.5243, 0.6836, 0.193, 0.2583, 0.2081, 0.2768, 0.208, 0.6834, 0.1929, 0.7019, 0.1929, 0.7019, 0.208, 0.6834, 0.5243, 0.6836, 0.5394, 0.702, 0.5394, 0.702, 0.5243, 0.6836, 0.5244, 0.277, 0.5395, 0.2585, 0.193, 0.2583, 0.5395, 0.2585, 0.5244, 0.277, 0.2081, 0.2768, 0.1929, 0.7019, 0.1777, 0.7204, 0.1779, 0.2398, 0.193, 0.2583, 0.1777, 0.7204, 0.1929, 0.7019, 0.5394, 0.702, 0.5545, 0.7206, 0.5545, 0.7206, 0.5394, 0.702, 0.5395, 0.2585, 0.5546, 0.2399, 0.1779, 0.2398, 0.5546, 0.2399, 0.5395, 0.2585, 0.193, 0.2583, 0.5848, 0.277, 0.9085, 0.2771, 0.9005, 0.6854, 0.5848, 0.6836, 0.9085, 0.2771, 0.9005, 0.6854, 0.9005, 0.6854, 0.9085, 0.2771, 0.5848, 0.6836, 0.5848, 0.277, 0.5848, 0.277, 0.5848, 0.6836, 0.5848, 0.277, 0.9085, 0.2771, 0.9085, 0.2771, 0.5848, 0.277, 0.9005, 0.6854, 0.5848, 0.6836, 0.5848, 0.6836, 0.9005, 0.6854, 0.5698, 0.2585, 0.5848, 0.277, 0.5848, 0.6836, 0.5697, 0.7021, 0.5697, 0.7021, 0.5848, 0.6836, 0.9005, 0.6854, 0.9155, 0.7038, 0.9155, 0.7038, 0.9005, 0.6854, 0.9085, 0.2771, 0.9236, 0.2587, 0.5698, 0.2585, 0.9236, 0.2587, 0.9085, 0.2771, 0.5848, 0.277, 0.5546, 0.2399, 0.5698, 0.2585, 0.5697, 0.7021, 0.5545, 0.7206, 0.9155, 0.7038, 0.9307, 0.7224, 0.5545, 0.7206, 0.5697, 0.7021, 0.9307, 0.7224, 0.9155, 0.7038, 0.9236, 0.2587, 0.9388, 0.2401, 0.5546, 0.2399, 0.9388, 0.2401, 0.9236, 0.2587, 0.5698, 0.2585, 0.2086, 0.2768, 0.5249, 0.277, 0.5248, 0.6836, 0.2085, 0.6834, 0.5249, 0.277, 0.5248, 0.6836, 0.5248, 0.6836, 0.5249, 0.277, 0.2085, 0.6834, 0.2086, 0.2768, 0.2086, 0.2768, 0.2085, 0.6834, 0.2086, 0.2768, 0.5249, 0.277, 0.5249, 0.277, 0.2086, 0.2768, 0.5248, 0.6836, 0.2085, 0.6834, 0.2085, 0.6834, 0.5248, 0.6836, 0.1935, 0.2583, 0.2086, 0.2768, 0.2085, 0.6834, 0.1934, 0.7019, 0.1934, 0.7019, 0.2085, 0.6834, 0.5248, 0.6836, 0.5399, 0.702, 0.5399, 0.702, 0.5248, 0.6836, 0.5249, 0.277, 0.54, 0.2585, 0.1935, 0.2583, 0.54, 0.2585, 0.5249, 0.277, 0.2086, 0.2768, 0.1784, 0.2398, 0.1935, 0.2583, 0.1934, 0.7019, 0.1783, 0.7204, 0.1783, 0.7204, 0.1934, 0.7019, 0.5399, 0.702, 0.555, 0.7206, 0.555, 0.7206, 0.5399, 0.702, 0.54, 0.2585, 0.5551, 0.2399, 0.1784, 0.2398, 0.5551, 0.2399, 0.54, 0.2585, 0.1935, 0.2583, 0.5854, 0.277, 0.9091, 0.2771, 0.901, 0.6854, 0.5853, 0.6836, 0.9091, 0.2771, 0.901, 0.6854, 0.901, 0.6854, 0.9091, 0.2771, 0.5853, 0.6836, 0.5854, 0.277, 0.5854, 0.277, 0.5853, 0.6836, 0.5854, 0.277, 0.9091, 0.2771, 0.9091, 0.2771, 0.5854, 0.277, 0.901, 0.6854, 0.5853, 0.6836, 0.5853, 0.6836, 0.901, 0.6854, 0.5703, 0.2585, 0.5854, 0.277, 0.5853, 0.6836, 0.5702, 0.7021, 0.5702, 0.7021, 0.5853, 0.6836, 0.901, 0.6854, 0.9161, 0.7038, 0.9161, 0.7038, 0.901, 0.6854, 0.9091, 0.2771, 0.9241, 0.2587, 0.5703, 0.2585, 0.9241, 0.2587, 0.9091, 0.2771, 0.5854, 0.277, 0.5551, 0.2399, 0.5703, 0.2585, 0.5702, 0.7021, 0.555, 0.7206, 0.9161, 0.7038, 0.9312, 0.7224, 0.555, 0.7206, 0.5702, 0.7021, 0.9312, 0.7224, 0.9161, 0.7038, 0.9241, 0.2587, 0.9393, 0.2401, 0.5551, 0.2399, 0.9393, 0.2401, 0.9241, 0.2587, 0.5703, 0.2585])
me_cube_007.materials.append(mat_windows)
me_cube_007.use_remesh_preserve_volume = False
me_cube_007.use_remesh_preserve_attributes = False
me_cube_007.use_mirror_vertex_groups = False
me_cube_007.update()
me_cube_001 = bpy.data.meshes.new('Cube.001')
me_cube_001.from_pydata([(-1.401, -0.6001, 1.048), (-2.6, -0.6001, 1.048), (-1.401, -0.6001, -1.0), (-2.6, -0.6001, -1.0), (-1.401, -0.7003, 1.048), (-1.401, -0.7003, -1.0), (-2.6, -0.7003, 1.048), (-2.6, -0.7003, -1.0), (-1.301, -0.7003, 1.149), (-1.301, -0.7003, -1.0), (-2.7, -0.7003, 1.149), (-2.7, -0.7003, -1.0), (0.15, 9.434, -1.0), (0.15, 8.536, -1.0), (0.09998, 8.536, 1.049), (0.09998, 8.536, -1.0), (0.09998, 9.434, -1.0), (0.09998, 9.434, 1.049), (0.09998, 9.533, -1.0), (0.09998, 8.437, 1.149), (0.09998, 8.437, -1.0), (0.09998, 9.533, 1.149), (0.15, 9.434, 1.049), (0.15, 8.536, 1.049)], [], [(6, 7, 3, 1), (0, 2, 5, 4), (1, 0, 4, 6), (11, 7, 6, 10), (10, 6, 4, 8), (9, 8, 4, 5), (17, 16, 12, 22), (15, 14, 23, 13), (14, 17, 22, 23), (20, 19, 14, 15), (21, 18, 16, 17), (21, 17, 14, 19), (0, 1, 3, 2), (12, 13, 23, 22)])
_uv = me_cube_001.uv_layers.new(name='UVMap')
_uv.uv.foreach_set('vector', [0.7124, 0.6755, 0.1349, 0.6712, 0.1349, 0.6712, 0.7124, 0.6755, 0.7141, 0.3626, 0.1336, 0.368, 0.1336, 0.368, 0.7141, 0.3626, 0.7124, 0.6755, 0.7141, 0.3626, 0.7141, 0.3626, 0.7124, 0.6755, 0.1345, 0.696, 0.1349, 0.6712, 0.7124, 0.6755, 0.7434, 0.7009, 0.7434, 0.7009, 0.7124, 0.6755, 0.7141, 0.3626, 0.7458, 0.3376, 0.1339, 0.3428, 0.7458, 0.3376, 0.7141, 0.3626, 0.1336, 0.368, 0.7124, 0.6755, 0.1349, 0.67, 0.1349, 0.67, 0.7124, 0.6755, 0.1336, 0.368, 0.7141, 0.3626, 0.7141, 0.3626, 0.1336, 0.368, 0.7141, 0.3626, 0.7124, 0.6755, 0.7124, 0.6755, 0.7141, 0.3626, 0.1339, 0.3428, 0.7458, 0.3376, 0.7141, 0.3626, 0.1336, 0.368, 0.7434, 0.7009, 0.1345, 0.696, 0.1349, 0.67, 0.7124, 0.6755, 0.7434, 0.7009, 0.7124, 0.6755, 0.7141, 0.3626, 0.7458, 0.3376, 0.7141, 0.3626, 0.7124, 0.6755, 0.1349, 0.6712, 0.1336, 0.368, 0.1349, 0.67, 0.1336, 0.368, 0.7141, 0.3626, 0.7124, 0.6755])
me_cube_001.materials.append(mat_frontdoor)
me_cube_001.use_remesh_preserve_volume = False
me_cube_001.use_remesh_preserve_attributes = False
me_cube_001.use_mirror_vertex_groups = False
me_cube_001.update()
me_cube_004 = bpy.data.meshes.new('Cube.004')
me_cube_004.from_pydata([(4.848, 3.012, 7.6), (4.848, 2.012, 7.6), (4.348, 2.012, 7.6), (4.348, 3.012, 7.6), (4.848, 3.012, 9.6), (4.848, 2.012, 9.6), (4.348, 2.012, 9.6), (4.348, 3.012, 9.6), (4.848, 2.512, 7.6), (4.348, 2.512, 7.6), (4.848, 2.512, 9.6), (4.348, 2.512, 9.6), (4.748, 2.412, 9.6), (4.448, 2.412, 9.6), (4.748, 2.112, 9.6), (4.448, 2.112, 9.6), (4.748, 2.612, 9.6), (4.448, 2.612, 9.6), (4.748, 2.912, 9.6), (4.448, 2.912, 9.6), (4.448, 2.612, 9.3), (4.448, 2.912, 9.3), (4.748, 2.612, 9.3), (4.748, 2.912, 9.3), (4.448, 2.412, 9.3), (4.448, 2.112, 9.3), (4.748, 2.112, 9.3), (4.748, 2.412, 9.3), (-2.457, -0.6001, 0.06353), (-2.457, -0.6001, 0.04353), (-2.477, -0.6001, 0.04353), (-2.477, -0.6001, 0.06353), (-2.457, -0.6301, 0.06353), (-2.457, -0.6301, 0.04353), (-2.477, -0.6301, 0.04353), (-2.477, -0.6301, 0.06353), (-2.457, -0.6501, 0.06353), (-2.477, -0.6501, 0.06353), (-2.477, -0.6501, 0.04353), (-2.457, -0.6501, 0.04353), (-2.387, -0.6501, 0.06353), (-2.387, -0.6501, 0.04353), (-2.387, -0.6301, 0.04353), (-2.387, -0.6301, 0.06353), (-3.799, -1.0, 1.149), (-2.7, -1.0, -1.0), (-2.7, -0.7003, -1.0), (-2.7, -0.7003, 1.149), (-1.301, -0.7003, -1.0), (-1.301, -0.7003, 1.149), (-3.799, -0.8002, 4.15), (3.75, -0.8002, 4.15), (3.75, -0.8002, 2.85), (1.25, -0.8002, 2.85), (3.75, -0.8002, 1.149), (-1.301, 7.8, -0.1488), (3.75, 7.8, 2.85), (5.0, 8.0, 5.0), (1.431e-06, 8.0, 5.0), (9.537e-07, 8.0, -1.0), (5.0, 8.0, 2.0), (1.192e-06, 8.0, 2.0), (5.0, 10.0, 2.0), (1.192e-06, 10.0, 2.0), (9.537e-07, 10.0, -1.0), (5.0, 10.0, -1.0), (1.0, 11.0, -1.0), (4.0, 11.0, -1.0), (4.0, 11.0, 2.0), (1.0, 11.0, 2.0), (5.0, 8.0, -1.0), (5.0, -1.0, -1.0), (-5.0, -1.0, -1.0), (-5.0, 8.0, -1.0), (5.0, -1.0, 5.0), (-5.0, -1.0, 5.0), (-5.0, 8.0, 5.0), (5.0, 3.5, 9.0), (5.0, -1.0, 2.0), (-5.0, -1.0, 2.0), (-5.0, 8.0, 2.0), (1.431e-06, -1.0, -1.0), (1.431e-06, -1.0, 5.0), (1.431e-06, -1.0, 2.0), (-5.0, 8.0, -0.1488), (-5.0, 8.0, 1.149), (5.0, 8.0, 1.149), (5.0, 8.0, -0.1488), (1.0, 11.0, -0.1488), (1.0, 11.0, 1.149), (1.073e-06, 8.0, -0.1488), (1.073e-06, 8.0, 1.149), (1.073e-06, 10.0, 1.149), (1.073e-06, 10.0, -0.1488), (-5.0, -1.0, -0.1488), (-5.0, -1.0, 1.149), (5.0, 10.0, 1.149), (5.0, 10.0, -0.1488), (1.431e-06, -1.0, -0.1488), (1.431e-06, -1.0, 1.149), (5.0, -1.0, -0.1488), (5.0, -1.0, 1.149), (4.0, 11.0, -0.1488), (4.0, 11.0, 1.149), (-5.0, -1.0, 4.15), (-5.0, -1.0, 2.85), (-5.0, 8.0, 4.15), (-5.0, 8.0, 2.85), (1.371e-06, 8.0, 4.15), (1.252e-06, 8.0, 2.85), (5.0, 8.0, 4.15), (5.0, 8.0, 2.85), (5.0, -1.0, 4.15), (5.0, -1.0, 2.85), (1.431e-06, -1.0, 4.15), (1.431e-06, -1.0, 2.85), (3.75, 8.0, 2.0), (1.25, 8.0, 2.0), (3.75, -1.0, 2.0), (1.25, -1.0, 2.0), (3.75, -1.0, 5.0), (1.25, -1.0, 5.0), (3.75, 8.0, 5.0), (1.25, 8.0, 5.0), (3.498, 11.0, 2.0), (1.502, 11.0, 2.0), (3.75, -1.0, -1.0), (1.25, -1.0, -1.0), (1.502, 11.0, -1.0), (3.498, 11.0, -1.0), (3.75, -1.0, 1.149), (1.25, -1.0, 1.149), (1.25, -1.0, -0.1488), (3.75, -1.0, -0.1488), (3.498, 11.0, -0.1488), (1.502, 11.0, -0.1488), (3.498, 11.0, 1.149), (1.502, 11.0, 1.149), (3.75, 8.0, 4.15), (1.25, 8.0, 4.15), (1.25, 8.0, 2.85), (3.75, 8.0, 2.85), (1.25, -1.0, 4.15), (3.75, -1.0, 4.15), (3.75, -1.0, 2.85), (1.25, -1.0, 2.85), (1.25, -0.8002, 4.15), (3.75, -0.8002, -0.1488), (1.25, -0.8002, 1.149), (1.25, -0.8002, -0.1488), (-3.799, -1.0, -1.0), (-1.301, -1.0, -1.0), (-3.799, -1.0, 5.0), (-1.301, -1.0, 5.0), (-1.301, 8.0, -1.0), (-3.799, 8.0, -1.0), (-3.799, -1.0, 2.0), (-1.301, -1.0, 2.0), (-1.301, 8.0, 5.0), (-3.799, 8.0, 5.0), (-1.301, 8.0, 2.0), (-3.799, 8.0, 2.0), (-3.799, 8.0, 1.149), (-1.301, 8.0, 1.149), (-3.799, 8.0, -0.1488), (-1.301, 8.0, -0.1488), (-1.301, -1.0, 1.149), (-3.799, -1.0, -0.1488), (-1.301, -1.0, -0.1488), (-3.799, 8.0, 2.85), (-1.301, 8.0, 2.85), (-3.799, 8.0, 4.15), (-1.301, 8.0, 4.15), (-3.799, -1.0, 4.15), (-1.301, -1.0, 4.15), (-3.799, -1.0, 2.85), (-1.301, -1.0, 2.85), (-1.301, -0.8002, 2.85), (-1.301, -0.8002, 4.15), (-3.799, -0.8002, 2.85), (3.498, 10.8, -0.1488), (3.498, 10.8, 1.149), (1.502, 10.8, -0.1488), (1.502, 10.8, 1.149), (-1.301, 7.8, 2.85), (-1.301, 7.8, 4.15), (-3.799, 7.8, 2.85), (-3.799, 7.8, 4.15), (1.25, 7.8, 4.15), (1.25, 7.8, 2.85), (3.75, 7.8, 4.15), (-3.799, 7.8, 1.149), (-3.799, 7.8, -0.1488), (-1.301, 7.8, 1.149), (3.75, 8.15, 2.0), (1.25, 8.15, 2.0), (4.85, 8.15, 2.0), (0.1499, 8.15, 2.0), (4.85, 9.938, 2.0), (0.1499, 9.938, 2.0), (3.498, 10.85, 2.0), (1.502, 10.85, 2.0), (3.938, 10.85, 2.0), (1.062, 10.85, 2.0), (4.85, 9.938, 1.85), (3.938, 10.85, 1.85), (3.75, 8.15, 1.85), (4.85, 8.15, 1.85), (1.25, 8.15, 1.85), (0.1499, 8.15, 1.85), (0.1499, 9.938, 1.85), (1.502, 10.85, 1.85), (1.062, 10.85, 1.85), (3.498, 10.85, 1.85), (0.1499, 8.567, 1.85), (0.1499, 9.547, 1.85), (9.537e-07, 8.437, -0.1488), (9.537e-07, 9.533, -0.1488), (9.537e-07, 8.437, 1.149), (9.537e-07, 9.533, 1.149), (5.0, 8.437, -0.1488), (5.0, 9.533, -0.1488), (5.0, 8.437, 1.149), (5.0, 9.533, 1.149), (5.0, 9.533, -1.0), (5.0, 8.437, -1.0), (0.1499, 8.567, 2.0), (0.1499, 9.547, 2.0), (1.192e-06, 8.437, 2.0), (1.192e-06, 9.533, 2.0), (4.85, 9.547, 1.85), (4.85, 8.567, 1.85), (5.0, 8.437, 2.0), (5.0, 9.533, 2.0), (9.537e-07, 8.437, -1.0), (9.537e-07, 9.533, -1.0), (4.85, 8.567, 2.0), (4.85, 9.547, 2.0), (0.09998, 9.533, 1.149), (0.09998, 9.533, -0.1488), (0.09998, 8.437, -0.1488), (0.09998, 8.437, 1.149), (0.09998, 9.533, -1.0), (0.09998, 8.437, -1.0), (0.15, 9.384, 0.09132), (0.15, 9.384, 0.07132), (0.15, 9.404, 0.07132), (0.15, 9.404, 0.09132), (0.13, 9.384, 0.09132), (0.13, 9.384, 0.07132), (0.13, 9.404, 0.07132), (0.13, 9.404, 0.09132), (0.1101, 9.384, 0.09132), (0.1101, 9.404, 0.09132), (0.1101, 9.404, 0.07132), (0.1101, 9.384, 0.07132), (0.1101, 9.314, 0.07132), (0.1101, 9.314, 0.09132), (0.13, 9.314, 0.07132), (0.13, 9.314, 0.09132), (-2.7, -1.0, -0.1488), (-2.7, -1.0, 1.149)], [], [(1, 5, 6, 2), (4, 0, 3, 7), (8, 0, 4, 10), (10, 5, 1, 8), (6, 11, 9, 2), (11, 7, 3, 9), (6, 15, 13, 11), (5, 14, 15, 6), (5, 10, 12, 14), (10, 11, 13, 12), (7, 11, 17, 19), (10, 16, 17, 11), (4, 18, 16, 10), (4, 7, 19, 18), (19, 17, 20, 21), (16, 18, 23, 22), (17, 16, 22, 20), (13, 15, 25, 24), (15, 14, 26, 25), (18, 19, 21, 23), (12, 13, 24, 27), (14, 12, 27, 26), (21, 20, 22, 23), (24, 25, 26, 27), (28, 29, 30, 31), (28, 32, 33, 29), (29, 33, 34, 30), (30, 34, 35, 31), (32, 28, 31, 35), (32, 35, 37, 36), (35, 34, 38, 37), (34, 33, 39, 38), (36, 37, 38, 39), (36, 39, 41, 40), (39, 33, 42, 41), (32, 36, 40, 43), (33, 32, 43, 42), (42, 43, 40, 41), (261, 45, 46, 47), (166, 261, 47, 49), (151, 166, 49, 48), (74, 57, 77), (62, 96, 103, 68), (96, 97, 102, 103), (97, 65, 67, 102), (64, 93, 88, 66), (93, 92, 89, 88), (92, 63, 69, 89), (70, 87, 100, 71), (87, 86, 101, 100), (86, 60, 78, 101), (72, 94, 84, 73), (94, 95, 85, 84), (95, 79, 80, 85), (60, 111, 113, 78), (111, 110, 112, 113), (110, 57, 74, 112), (79, 105, 107, 80), (105, 104, 106, 107), (104, 75, 76, 106), (99, 131, 119, 83), (131, 130, 118, 119), (130, 101, 78, 118), (98, 132, 131, 99), (133, 100, 101, 130), (81, 127, 132, 98), (127, 126, 133, 132), (126, 71, 100, 133), (88, 135, 128, 66), (135, 134, 129, 128), (134, 102, 67, 129), (89, 137, 135, 88), (136, 103, 102, 134), (69, 125, 137, 89), (125, 124, 136, 137), (124, 68, 103, 136), (122, 57, 110, 138), (138, 139, 123, 122), (139, 108, 58, 123), (111, 141, 138, 110), (140, 109, 108, 139), (60, 116, 141, 111), (116, 117, 140, 141), (117, 61, 109, 140), (114, 142, 121, 82), (142, 143, 120, 121), (143, 112, 74, 120), (115, 145, 142, 114), (144, 113, 112, 143), (83, 119, 145, 115), (119, 118, 144, 145), (118, 78, 113, 144), (144, 143, 51, 52), (142, 145, 53, 146), (133, 130, 54, 147), (131, 132, 149, 148), (145, 144, 52, 53), (143, 142, 146, 51), (132, 133, 147, 149), (130, 131, 148, 54), (91, 163, 160, 61), (163, 162, 161, 160), (162, 85, 80, 161), (90, 165, 163, 91), (164, 84, 85, 162), (59, 154, 165, 90), (154, 155, 164, 165), (155, 73, 84, 164), (95, 44, 156, 79), (44, 166, 157, 156), (166, 99, 83, 157), (94, 167, 44, 95), (168, 98, 99, 166), (72, 150, 167, 94), (151, 81, 98, 168), (107, 169, 161, 80), (169, 170, 160, 161), (170, 109, 61, 160), (106, 171, 169, 107), (172, 108, 109, 170), (76, 159, 171, 106), (159, 158, 172, 171), (158, 58, 108, 172), (104, 173, 152, 75), (173, 174, 153, 152), (174, 114, 82, 153), (105, 175, 173, 104), (176, 115, 114, 174), (79, 156, 175, 105), (156, 157, 176, 175), (157, 83, 115, 176), (176, 174, 178, 177), (173, 175, 179, 50), (175, 176, 177, 179), (174, 173, 50, 178), (136, 134, 180, 181), (135, 137, 183, 182), (137, 136, 181, 183), (134, 135, 182, 180), (172, 170, 184, 185), (169, 171, 187, 186), (171, 172, 185, 187), (170, 169, 186, 184), (140, 139, 188, 189), (138, 141, 56, 190), (141, 140, 189, 56), (139, 138, 190, 188), (164, 162, 191, 192), (163, 165, 55, 193), (165, 164, 192, 55), (162, 163, 193, 191), (61, 117, 195, 197), (116, 194, 195, 117), (69, 203, 201, 125), (63, 199, 203, 69), (60, 196, 194, 116), (124, 125, 201, 200), (62, 68, 202, 198), (68, 124, 200, 202), (198, 202, 205, 204), (194, 196, 207, 206), (195, 194, 206, 208), (201, 203, 212, 211), (200, 201, 211, 213), (202, 200, 213, 205), (197, 195, 208, 209), (203, 199, 210, 212), (90, 216, 234, 59), (217, 93, 64, 235), (91, 218, 216, 90), (219, 92, 93, 217), (61, 228, 218, 91), (228, 229, 219, 218), (229, 63, 92, 219), (86, 222, 232, 60), (222, 223, 233, 232), (223, 96, 62, 233), (87, 220, 222, 86), (220, 221, 223, 222), (221, 97, 96, 223), (70, 225, 220, 87), (225, 224, 221, 220), (224, 65, 97, 221), (197, 226, 228, 61), (226, 227, 229, 228), (227, 199, 63, 229), (60, 232, 236, 196), (232, 233, 237, 236), (233, 62, 198, 237), (199, 227, 215, 210), (227, 226, 214, 215), (226, 197, 209, 214), (196, 236, 231, 207), (236, 237, 230, 231), (237, 198, 204, 230), (219, 217, 239, 238), (216, 218, 241, 240), (217, 235, 242, 239), (234, 216, 240, 243), (218, 219, 238, 241), (244, 248, 249, 245), (245, 249, 250, 246), (246, 250, 251, 247), (247, 251, 248, 244), (248, 251, 253, 252), (251, 250, 254, 253), (250, 249, 255, 254), (252, 253, 254, 255), (252, 255, 256, 257), (255, 249, 258, 256), (248, 252, 257, 259), (249, 248, 259, 258), (258, 259, 257, 256), (167, 150, 45, 260), (44, 167, 260, 261)])
_uv = me_cube_004.uv_layers.new(name='UVMap')
_uv.uv.foreach_set('vector', [0.0, 0.0, 1.0, 0.0, 1.0, 1.0, 0.0, 1.0, 0.0, 0.0, 1.0, 0.0, 1.0, 1.0, 0.0, 1.0, 0.0, 0.0, 1.0, 0.0, 1.0, 1.0, 0.0, 1.0, 0.0, 0.0, 1.0, 0.0, 1.0, 1.0, 0.0, 1.0, 0.0, 0.0, 1.0, 0.0, 1.0, 1.0, 0.0, 1.0, 0.0, 0.0, 1.0, 0.0, 1.0, 1.0, 0.0, 1.0, 0.0, 0.0, 1.0, 0.0, 1.0, 1.0, 0.0, 1.0, 0.0, 0.0, 1.0, 0.0, 1.0, 1.0, 0.0, 1.0, 0.0, 0.0, 1.0, 0.0, 1.0, 1.0, 0.0, 1.0, 0.0, 0.0, 1.0, 0.0, 1.0, 1.0, 0.0, 1.0, 0.0, 0.0, 1.0, 0.0, 1.0, 1.0, 0.0, 1.0, 0.0, 0.0, 1.0, 0.0, 1.0, 1.0, 0.0, 1.0, 0.0, 0.0, 1.0, 0.0, 1.0, 1.0, 0.0, 1.0, 0.0, 0.0, 1.0, 0.0, 1.0, 1.0, 0.0, 1.0, 0.0, 0.0, 1.0, 0.0, 1.0, 1.0, 0.0, 1.0, 0.0, 0.0, 1.0, 0.0, 1.0, 1.0, 0.0, 1.0, 0.0, 0.0, 1.0, 0.0, 1.0, 1.0, 0.0, 1.0, 0.0, 0.0, 1.0, 0.0, 1.0, 1.0, 0.0, 1.0, 0.0, 0.0, 1.0, 0.0, 1.0, 1.0, 0.0, 1.0, 0.0, 0.0, 1.0, 0.0, 1.0, 1.0, 0.0, 1.0, 0.0, 0.0, 1.0, 0.0, 1.0, 1.0, 0.0, 1.0, 0.0, 0.0, 1.0, 0.0, 1.0, 1.0, 0.0, 1.0, 0.0, 0.0, 1.0, 0.0, 1.0, 1.0, 0.0, 1.0, 0.0, 0.0, 1.0, 0.0, 1.0, 1.0, 0.0, 1.0, 0.0, 0.0, 1.0, 0.0, 1.0, 1.0, 0.0, 1.0, 0.0, 0.0, 1.0, 0.0, 1.0, 1.0, 0.0, 1.0, 0.0, 0.0, 1.0, 0.0, 1.0, 1.0, 0.0, 1.0, 0.0, 0.0, 1.0, 0.0, 1.0, 1.0, 0.0, 1.0, 0.0, 0.0, 1.0, 0.0, 1.0, 1.0, 0.0, 1.0, 0.0, 0.0, 1.0, 0.0, 1.0, 1.0, 0.0, 1.0, 0.0, 0.0, 1.0, 0.0, 1.0, 1.0, 0.0, 1.0, 0.0, 0.0, 1.0, 0.0, 1.0, 1.0, 0.0, 1.0, 0.0, 0.0, 1.0, 0.0, 1.0, 1.0, 0.0, 1.0, 0.0, 0.0, 1.0, 0.0, 1.0, 1.0, 0.0, 1.0, 0.0, 0.0, 1.0, 0.0, 1.0, 1.0, 0.0, 1.0, 0.0, 0.0, 1.0, 0.0, 1.0, 1.0, 0.0, 1.0, 0.0, 0.0, 1.0, 0.0, 1.0, 1.0, 0.0, 1.0, 0.0, 0.0, 1.0, 0.0, 1.0, 1.0, 0.0, 1.0, 0.0, 0.0, 1.0, 0.0, 1.0, 1.0, 0.0, 1.0, 0.0, 0.0, 1.0, 0.0, 1.0, 1.0, 0.0, 1.0, 0.0, 0.0, 1.0, 0.0, 1.0, 1.0, 0.0, 1.0, 0.0, 0.0, 1.0, 0.0, 1.0, 1.0, 0.0, 0.0, 1.0, 0.0, 1.0, 1.0, 0.0, 1.0, 0.0, 0.0, 1.0, 0.0, 1.0, 1.0, 0.0, 1.0, 0.0, 0.0, 1.0, 0.0, 1.0, 1.0, 0.0, 1.0, 0.0, 0.0, 1.0, 0.0, 1.0, 1.0, 0.0, 1.0, 0.0, 0.0, 1.0, 0.0, 1.0, 1.0, 0.0, 1.0, 0.0, 0.0, 1.0, 0.0, 1.0, 1.0, 0.0, 1.0, 0.0, 0.0, 1.0, 0.0, 1.0, 1.0, 0.0, 1.0, 0.0, 0.0, 1.0, 0.0, 1.0, 1.0, 0.0, 1.0, 0.0, 0.0, 1.0, 0.0, 1.0, 1.0, 0.0, 1.0, 0.0, 0.0, 1.0, 0.0, 1.0, 1.0, 0.0, 1.0, 0.0, 0.0, 1.0, 0.0, 1.0, 1.0, 0.0, 1.0, 0.0, 0.0, 1.0, 0.0, 1.0, 1.0, 0.0, 1.0, 0.0, 0.0, 1.0, 0.0, 1.0, 1.0, 0.0, 1.0, 0.0, 0.0, 1.0, 0.0, 1.0, 1.0, 0.0, 1.0, 0.0, 0.0, 1.0, 0.0, 1.0, 1.0, 0.0, 1.0, 0.0, 0.0, 1.0, 0.0, 1.0, 1.0, 0.0, 1.0, 0.0, 0.0, 1.0, 0.0, 1.0, 1.0, 0.0, 1.0, 0.0, 0.0, 1.0, 0.0, 1.0, 1.0, 0.0, 1.0, 0.0, 0.0, 1.0, 0.0, 1.0, 1.0, 0.0, 1.0, 0.0, 0.0, 1.0, 0.0, 1.0, 1.0, 0.0, 1.0, 0.0, 0.0, 1.0, 0.0, 1.0, 1.0, 0.0, 1.0, 0.0, 0.0, 1.0, 0.0, 1.0, 1.0, 0.0, 1.0, 0.0, 0.0, 1.0, 0.0, 1.0, 1.0, 0.0, 1.0, 0.0, 0.0, 1.0, 0.0, 1.0, 1.0, 0.0, 1.0, 0.0, 0.0, 1.0, 0.0, 1.0, 1.0, 0.0, 1.0, 0.0, 0.0, 1.0, 0.0, 1.0, 1.0, 0.0, 1.0, 0.0, 0.0, 1.0, 0.0, 1.0, 1.0, 0.0, 1.0, 0.0, 0.0, 1.0, 0.0, 1.0, 1.0, 0.0, 1.0, 0.0, 0.0, 1.0, 0.0, 1.0, 1.0, 0.0, 1.0, 0.0, 0.0, 1.0, 0.0, 1.0, 1.0, 0.0, 1.0, 0.0, 0.0, 1.0, 0.0, 1.0, 1.0, 0.0, 1.0, 0.0, 0.0, 1.0, 0.0, 1.0, 1.0, 0.0, 1.0, 0.0, 0.0, 1.0, 0.0, 1.0, 1.0, 0.0, 1.0, 0.0, 0.0, 1.0, 0.0, 1.0, 1.0, 0.0, 1.0, 0.0, 0.0, 1.0, 0.0, 1.0, 1.0, 0.0, 1.0, 0.0, 0.0, 1.0, 0.0, 1.0, 1.0, 0.0, 1.0, 0.0, 0.0, 1.0, 0.0, 1.0, 1.0, 0.0, 1.0, 0.0, 0.0, 1.0, 0.0, 1.0, 1.0, 0.0, 1.0, 0.0, 0.0, 1.0, 0.0, 1.0, 1.0, 0.0, 1.0, 0.0, 0.0, 1.0, 0.0, 1.0, 1.0, 0.0, 1.0, 0.0, 0.0, 1.0, 0.0, 1.0, 1.0, 0.0, 1.0, 0.0, 0.0, 1.0, 0.0, 1.0, 1.0, 0.0, 1.0, 0.0, 0.0, 1.0, 0.0, 1.0, 1.0, 0.0, 1.0, 0.0, 0.0, 1.0, 0.0, 1.0, 1.0, 0.0, 1.0, 0.0, 0.0, 1.0, 0.0, 1.0, 1.0, 0.0, 1.0, 0.0, 0.0, 1.0, 0.0, 1.0, 1.0, 0.0, 1.0, 0.0, 0.0, 1.0, 0.0, 1.0, 1.0, 0.0, 1.0, 0.0, 0.0, 1.0, 0.0, 1.0, 1.0, 0.0, 1.0, 0.0, 0.0, 1.0, 0.0, 1.0, 1.0, 0.0, 1.0, 0.0, 0.0, 1.0, 0.0, 1.0, 1.0, 0.0, 1.0, 0.0, 0.0, 1.0, 0.0, 1.0, 1.0, 0.0, 1.0, 0.0, 0.0, 1.0, 0.0, 1.0, 1.0, 0.0, 1.0, 0.0, 0.0, 1.0, 0.0, 1.0, 1.0, 0.0, 1.0, 0.0, 0.0, 1.0, 0.0, 1.0, 1.0, 0.0, 1.0, 0.0, 0.0, 1.0, 0.0, 1.0, 1.0, 0.0, 1.0, 0.0, 0.0, 1.0, 0.0, 1.0, 1.0, 0.0, 1.0, 0.0, 0.0, 1.0, 0.0, 1.0, 1.0, 0.0, 1.0, 0.0, 0.0, 1.0, 0.0, 1.0, 1.0, 0.0, 1.0, 0.0, 0.0, 1.0, 0.0, 1.0, 1.0, 0.0, 1.0, 0.0, 0.0, 1.0, 0.0, 1.0, 1.0, 0.0, 1.0, 0.0, 0.0, 1.0, 0.0, 1.0, 1.0, 0.0, 1.0, 0.0, 0.0, 1.0, 0.0, 1.0, 1.0, 0.0, 1.0, 0.0, 0.0, 1.0, 0.0, 1.0, 1.0, 0.0, 1.0, 0.0, 0.0, 1.0, 0.0, 1.0, 1.0, 0.0, 1.0, 0.0, 0.0, 1.0, 0.0, 1.0, 1.0, 0.0, 1.0, 0.0, 0.0, 1.0, 0.0, 1.0, 1.0, 0.0, 1.0, 0.0, 0.0, 1.0, 0.0, 1.0, 1.0, 0.0, 1.0, 0.0, 0.0, 1.0, 0.0, 1.0, 1.0, 0.0, 1.0, 0.0, 0.0, 1.0, 0.0, 1.0, 1.0, 0.0, 1.0, 0.0, 0.0, 1.0, 0.0, 1.0, 1.0, 0.0, 1.0, 0.0, 0.0, 1.0, 0.0, 1.0, 1.0, 0.0, 1.0, 0.0, 0.0, 1.0, 0.0, 1.0, 1.0, 0.0, 1.0, 0.0, 0.0, 1.0, 0.0, 1.0, 1.0, 0.0, 1.0, 0.0, 0.0, 1.0, 0.0, 1.0, 1.0, 0.0, 1.0, 0.0, 0.0, 1.0, 0.0, 1.0, 1.0, 0.0, 1.0, 0.0, 0.0, 1.0, 0.0, 1.0, 1.0, 0.0, 1.0, 0.0, 0.0, 1.0, 0.0, 1.0, 1.0, 0.0, 1.0, 0.0, 0.0, 1.0, 0.0, 1.0, 1.0, 0.0, 1.0, 0.0, 0.0, 1.0, 0.0, 1.0, 1.0, 0.0, 1.0, 0.0, 0.0, 1.0, 0.0, 1.0, 1.0, 0.0, 1.0, 0.0, 0.0, 1.0, 0.0, 1.0, 1.0, 0.0, 1.0, 0.0, 0.0, 1.0, 0.0, 1.0, 1.0, 0.0, 1.0, 0.0, 0.0, 1.0, 0.0, 1.0, 1.0, 0.0, 1.0, 0.0, 0.0, 1.0, 0.0, 1.0, 1.0, 0.0, 1.0, 0.0, 0.0, 1.0, 0.0, 1.0, 1.0, 0.0, 1.0, 0.0, 0.0, 1.0, 0.0, 1.0, 1.0, 0.0, 1.0, 0.0, 0.0, 1.0, 0.0, 1.0, 1.0, 0.0, 1.0, 0.0, 0.0, 1.0, 0.0, 1.0, 1.0, 0.0, 1.0, 0.0, 0.0, 1.0, 0.0, 1.0, 1.0, 0.0, 1.0, 0.0, 0.0, 1.0, 0.0, 1.0, 1.0, 0.0, 1.0, 0.0, 0.0, 1.0, 0.0, 1.0, 1.0, 0.0, 1.0, 0.0, 0.0, 1.0, 0.0, 1.0, 1.0, 0.0, 1.0, 0.0, 0.0, 1.0, 0.0, 1.0, 1.0, 0.0, 1.0, 0.0, 0.0, 1.0, 0.0, 1.0, 1.0, 0.0, 1.0, 0.0, 0.0, 1.0, 0.0, 1.0, 1.0, 0.0, 1.0, 0.0, 0.0, 1.0, 0.0, 1.0, 1.0, 0.0, 1.0, 0.0, 0.0, 1.0, 0.0, 1.0, 1.0, 0.0, 1.0, 0.0, 0.0, 1.0, 0.0, 1.0, 1.0, 0.0, 1.0, 0.0, 0.0, 1.0, 0.0, 1.0, 1.0, 0.0, 1.0, 0.0, 0.0, 1.0, 0.0, 1.0, 1.0, 0.0, 1.0, 0.0, 0.0, 1.0, 0.0, 1.0, 1.0, 0.0, 1.0, 0.0, 0.0, 1.0, 0.0, 1.0, 1.0, 0.0, 1.0, 0.0, 0.0, 1.0, 0.0, 1.0, 1.0, 0.0, 1.0, 0.0, 0.0, 1.0, 0.0, 1.0, 1.0, 0.0, 1.0, 0.0, 0.0, 1.0, 0.0, 1.0, 1.0, 0.0, 1.0, 0.0, 0.0, 1.0, 0.0, 1.0, 1.0, 0.0, 1.0, 0.0, 0.0, 1.0, 0.0, 1.0, 1.0, 0.0, 1.0, 0.0, 0.0, 1.0, 0.0, 1.0, 1.0, 0.0, 1.0, 0.0, 0.0, 1.0, 0.0, 1.0, 1.0, 0.0, 1.0, 0.0, 0.0, 1.0, 0.0, 1.0, 1.0, 0.0, 1.0, 0.0, 0.0, 1.0, 0.0, 1.0, 1.0, 0.0, 1.0, 0.0, 0.0, 1.0, 0.0, 1.0, 1.0, 0.0, 1.0, 0.0, 0.0, 1.0, 0.0, 1.0, 1.0, 0.0, 1.0, 0.0, 0.0, 1.0, 0.0, 1.0, 1.0, 0.0, 1.0, 0.0, 0.0, 1.0, 0.0, 1.0, 1.0, 0.0, 1.0, 0.0, 0.0, 1.0, 0.0, 1.0, 1.0, 0.0, 1.0, 0.0, 0.0, 1.0, 0.0, 1.0, 1.0, 0.0, 1.0, 0.0, 0.0, 1.0, 0.0, 1.0, 1.0, 0.0, 1.0, 0.0, 0.0, 1.0, 0.0, 1.0, 1.0, 0.0, 1.0, 0.0, 0.0, 1.0, 0.0, 1.0, 1.0, 0.0, 1.0, 0.0, 0.0, 1.0, 0.0, 1.0, 1.0, 0.0, 1.0, 0.0, 0.0, 1.0, 0.0, 1.0, 1.0, 0.0, 1.0, 0.0, 0.0, 1.0, 0.0, 1.0, 1.0, 0.0, 1.0, 0.0, 0.0, 1.0, 0.0, 1.0, 1.0, 0.0, 1.0, 0.0, 0.0, 1.0, 0.0, 1.0, 1.0, 0.0, 1.0, 0.0, 0.0, 1.0, 0.0, 1.0, 1.0, 0.0, 1.0, 0.0, 0.0, 1.0, 0.0, 1.0, 1.0, 0.0, 1.0, 0.0, 0.0, 1.0, 0.0, 1.0, 1.0, 0.0, 1.0, 0.0, 0.0, 1.0, 0.0, 1.0, 1.0, 0.0, 1.0, 0.0, 0.0, 1.0, 0.0, 1.0, 1.0, 0.0, 1.0, 0.0, 0.0, 1.0, 0.0, 1.0, 1.0, 0.0, 1.0, 0.0, 0.0, 1.0, 0.0, 1.0, 1.0, 0.0, 1.0, 0.0, 0.0, 1.0, 0.0, 1.0, 1.0, 0.0, 1.0, 0.0, 0.0, 1.0, 0.0, 1.0, 1.0, 0.0, 1.0, 0.0, 0.0, 1.0, 0.0, 1.0, 1.0, 0.0, 1.0, 0.0, 0.0, 1.0, 0.0, 1.0, 1.0, 0.0, 1.0, 0.0, 0.0, 1.0, 0.0, 1.0, 1.0, 0.0, 1.0, 0.0, 0.0, 1.0, 0.0, 1.0, 1.0, 0.0, 1.0, 0.0, 0.0, 1.0, 0.0, 1.0, 1.0, 0.0, 1.0, 0.0, 0.0, 1.0, 0.0, 1.0, 1.0, 0.0, 1.0, 0.0, 0.0, 1.0, 0.0, 1.0, 1.0, 0.0, 1.0, 0.0, 0.0, 1.0, 0.0, 1.0, 1.0, 0.0, 1.0, 0.0, 0.0, 1.0, 0.0, 1.0, 1.0, 0.0, 1.0, 0.0, 0.0, 1.0, 0.0, 1.0, 1.0, 0.0, 1.0, 0.0, 0.0, 1.0, 0.0, 1.0, 1.0, 0.0, 1.0, 0.0, 0.0, 1.0, 0.0, 1.0, 1.0, 0.0, 1.0, 0.0, 0.0, 1.0, 0.0, 1.0, 1.0, 0.0, 1.0, 0.0, 0.0, 1.0, 0.0, 1.0, 1.0, 0.0, 1.0, 0.0, 0.0, 1.0, 0.0, 1.0, 1.0, 0.0, 1.0, 0.0, 0.0, 1.0, 0.0, 1.0, 1.0, 0.0, 1.0, 0.0, 0.0, 1.0, 0.0, 1.0, 1.0, 0.0, 1.0, 0.0, 0.0, 1.0, 0.0, 1.0, 1.0, 0.0, 1.0, 0.0, 0.0, 1.0, 0.0, 1.0, 1.0, 0.0, 1.0, 0.0, 0.0, 1.0, 0.0, 1.0, 1.0, 0.0, 1.0, 0.0, 0.0, 1.0, 0.0, 1.0, 1.0, 0.0, 1.0, 0.0, 0.0, 1.0, 0.0, 1.0, 1.0, 0.0, 1.0, 0.0, 0.0, 1.0, 0.0, 1.0, 1.0, 0.0, 1.0, 0.0, 0.0, 1.0, 0.0, 1.0, 1.0, 0.0, 1.0, 0.0, 0.0, 1.0, 0.0, 1.0, 1.0, 0.0, 1.0, 0.0, 0.0, 1.0, 0.0, 1.0, 1.0, 0.0, 1.0, 0.0, 0.0, 1.0, 0.0, 1.0, 1.0, 0.0, 1.0, 0.0, 0.0, 1.0, 0.0, 1.0, 1.0, 0.0, 1.0, 0.0, 0.0, 1.0, 0.0, 1.0, 1.0, 0.0, 1.0, 0.0, 0.0, 1.0, 0.0, 1.0, 1.0, 0.0, 1.0, 0.0, 0.0, 1.0, 0.0, 1.0, 1.0, 0.0, 1.0, 0.0, 0.0, 1.0, 0.0, 1.0, 1.0, 0.0, 1.0, 0.0, 0.0, 1.0, 0.0, 1.0, 1.0, 0.0, 1.0, 0.0, 0.0, 1.0, 0.0, 1.0, 1.0, 0.0, 1.0, 0.0, 0.0, 1.0, 0.0, 1.0, 1.0, 0.0, 1.0, 0.0, 0.0, 1.0, 0.0, 1.0, 1.0, 0.0, 1.0, 0.0, 0.0, 1.0, 0.0, 1.0, 1.0, 0.0, 1.0, 0.0, 0.0, 1.0, 0.0, 1.0, 1.0, 0.0, 1.0, 0.0, 0.0, 1.0, 0.0, 1.0, 1.0, 0.0, 1.0])
me_cube_004.materials.append(mat_walls)
me_cube_004.use_remesh_preserve_volume = False
me_cube_004.use_remesh_preserve_attributes = False
me_cube_004.use_mirror_vertex_groups = False
me_cube_004.update()

# ---- objects
ob_cube = bpy.data.objects.new('Cube', me_cube)
ob_flatroof = bpy.data.objects.new('FlatRoof', me_cube_002)
ob_roof = bpy.data.objects.new('Roof', me_cube_014)
ob_cube_001 = bpy.data.objects.new('Cube.001', me_cube_013)
ob_windows = bpy.data.objects.new('Windows', me_cube_007)
ob_doors = bpy.data.objects.new('Doors', me_cube_001)
ob_walls = bpy.data.objects.new('Walls', me_cube_004)

# ---- transforms, parenting, visibility, modifiers, constraints
ob_cube.location = (0.0, -3.5, 1.0)
ob_cube.lock_rotations_4d = False
ob_cube.empty_display_type = 'ARROWS'
ob_cube.lineart.crease_threshold = 0.0
_m = ob_cube.modifiers.new('Auto Smooth', 'NODES')
_m.node_group = ng_auto_smooth
_gi = [s.identifier for s in ng_auto_smooth.interface.items_tree if s.item_type == 'SOCKET' and s.in_out == 'INPUT']
_m[_gi[1]] = 0.01745  # Angle
ob_flatroof.location = (0.0, -3.5, 1.0)
ob_flatroof.lock_rotations_4d = False
ob_flatroof.empty_display_type = 'ARROWS'
ob_flatroof.lineart.crease_threshold = 0.0
ob_roof.location = (0.0, -3.5, 1.0)
ob_roof.lock_rotations_4d = False
ob_roof.empty_display_type = 'ARROWS'
ob_roof.lineart.crease_threshold = 0.0
ob_cube_001.location = (0.0, -3.5, 1.0)
ob_cube_001.lock_rotations_4d = False
ob_cube_001.empty_display_type = 'ARROWS'
ob_cube_001.lineart.crease_threshold = 0.0
ob_windows.location = (0.0, -3.5, 1.0)
ob_windows.lock_rotations_4d = False
ob_windows.empty_display_type = 'ARROWS'
ob_windows.lineart.crease_threshold = 0.0
ob_doors.location = (0.0, -3.5, 1.0)
ob_doors.lock_rotations_4d = False
ob_doors.empty_display_type = 'ARROWS'
ob_doors.lineart.crease_threshold = 0.0
ob_walls.location = (0.0, -3.5, 1.0)
ob_walls.lock_rotations_4d = False
ob_walls.empty_display_type = 'ARROWS'
ob_walls.lineart.crease_threshold = 0.0

# ---- collection membership
col_collection_1.objects.link(ob_cube)
col_collection_11.objects.link(ob_flatroof)
col_collection_11.objects.link(ob_roof)
col_collection_11.objects.link(ob_cube_001)
col_collection_11.objects.link(ob_windows)
col_collection_11.objects.link(ob_doors)
col_collection_11.objects.link(ob_walls)

# ---- scene / render settings (as saved in the file)
scene.frame_start = 1; scene.frame_end = 250; scene.frame_set(1)
scene.render.engine = 'BLENDER_EEVEE_NEXT'
scene.render.image_settings.color_mode = 'RGB'
scene.render.image_settings.compression = 90
scene.render.resolution_percentage = 50
scene.render.dither_intensity = 0.0
scene.render.use_bake_selected_to_active = True
scene.render.bake_margin = 6
scene.render.bake_bias = 0.1
scene.cycles.use_denoising = False
scene.cycles.samples = 10
scene.cycles.sampling_pattern = 'TABULATED_SOBOL'
scene.cycles.light_sampling_threshold = 0.0
scene.cycles.use_adaptive_sampling = False
scene.cycles.use_light_tree = False
scene.cycles.blur_glossy = 0.0
scene.cycles.volume_bounces = 1
scene.cycles.pixel_filter_type = 'GAUSSIAN'
scene.cycles.sample_clamp_indirect = 0.0
scene.view_settings.view_transform = 'Standard'
bpy.context.view_layer.update()

# ---- added for rendering (the .blend has no active camera and no usable light): camera, sun
cam_auto = bpy.data.cameras.new('AutoCamera')
cam_auto.lens = 50.0
cam_auto.sensor_width = 36.0
cam_auto.clip_end = 1000.0
ob_auto_camera = bpy.data.objects.new('AutoCamera', cam_auto)
scene.collection.objects.link(ob_auto_camera)
ob_auto_camera.location = (20.1608, -20.9429, 20.9286)
ob_auto_camera.rotation_euler = (1.09748, -7.21219e-08, 0.694738)
scene.camera = ob_auto_camera
light_auto_sun = bpy.data.lights.new('AutoSun', 'SUN')
light_auto_sun.energy = 3.0
light_auto_sun.angle = 0.0523599
ob_auto_sun = bpy.data.objects.new('AutoSun', light_auto_sun)
scene.collection.objects.link(ob_auto_sun)
ob_auto_sun.rotation_euler = (0.872665, 0.174533, 0.523599)
bpy.context.view_layer.update()
